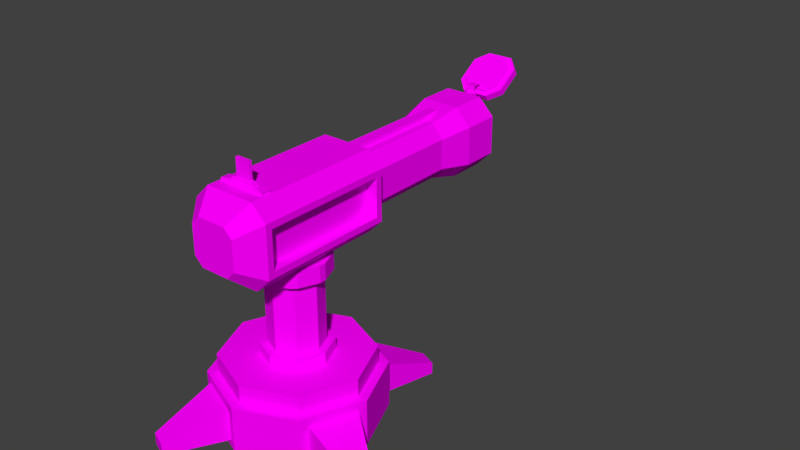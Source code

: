 # Source: turretgun.blend  (saved by Blender 2.79.0; exported with 4.5.12 LTS)
import bpy
from mathutils import Matrix  # noqa: F401  (used for matrix-valued properties, if any)

bpy.ops.wm.read_factory_settings(use_empty=True)
scene = bpy.context.scene
scene.name = 'Scene'

# ---- collections
col_collection_1 = bpy.data.collections.new('Collection 1'); scene.collection.children.link(col_collection_1)

# ---- images (referenced by path relative to the original .blend; pixels are not part of the script)
import os
ASSET_DIR = os.environ.get("B2B_ASSET_DIR", "")  # directory of the original .blend (textures are referenced by path, not embedded)
HERE = os.path.dirname(os.path.abspath(__file__))  # packed textures are extracted next to this script under _unpacked/

def load_image(name, relpath, width, height, colorspace="sRGB"):
    """Load a texture the original file referenced (path relative to the .blend, or extracted next to this script)."""
    p = next((c for c in (os.path.join(HERE, relpath), os.path.join(ASSET_DIR, relpath)) if relpath and os.path.exists(c)), "")
    if p:
        img = bpy.data.images.load(p, check_existing=True)
        img.name = name
    else:  # same state as the original file: an image datablock whose file is absent (Cycles renders it pink)
        img = bpy.data.images.new(name, width, height)
        img.source = "FILE"
        img.filepath = "//" + (relpath or name)
    img.colorspace_settings.name = colorspace
    return img
img_colortextureatlas_jpg = load_image('ColorTextureAtlas.jpg', 'ColorTextureAtlas/ColorTextureAtlas.jpg', 1024, 1024, 'sRGB')

# ---- materials (node trees are filled in below, after node groups)
mat_material_001 = bpy.data.materials.new('Material.001')
mat_material_001.alpha_threshold = 0.0
mat_material_001.roughness = 0.5

# ---- material node trees
mat_material_001.use_nodes = True; mat_material_001.node_tree.nodes.clear()
_N = mat_material_001.node_tree.nodes; _L = mat_material_001.node_tree.links
n0 = _N.new('ShaderNodeOutputMaterial'); n0.name = 'Material Output'; n0.location = (300, 300)
n1 = _N.new('ShaderNodeBsdfDiffuse'); n1.name = 'Diffuse BSDF'; n1.location = (10, 300)
n2 = _N.new('ShaderNodeTexImage'); n2.name = 'Image Texture'; n2.location = (-180, 300)
n2.width = 140
n2.image = img_colortextureatlas_jpg
_L.new(n1.outputs[0], n0.inputs[0])
_L.new(n2.outputs[0], n1.inputs[0])
n0.is_active_output = True

# ---- world
world_world = bpy.data.worlds.new('World'); scene.world = world_world
world_world.color = (0.05088, 0.05088, 0.05088)
world_world.use_sun_shadow = False
world_world.sun_shadow_jitter_overblur = 0.0
world_world.cycles.sampling_method = 'MANUAL'

# ---- meshes
me_cube_001 = bpy.data.meshes.new('Cube.001')
me_cube_001.from_pydata([(-0.9101, -1.0, -0.52), (-0.4301, -1.0, -1.0), (-0.4301, -1.0, 1.0), (-0.9101, -1.0, 0.52), (-0.3715, -0.7301, -0.8584), (-0.7685, -0.7301, -0.4614), (-0.7685, -0.7301, 0.4614), (-0.3715, -0.7301, 0.8584), (0.6099, -1.0, -1.0), (1.09, -1.0, -0.52), (1.09, -1.0, 0.52), (0.6099, -1.0, 1.0), (0.9484, -0.7301, -0.4614), (0.5513, -0.7301, -0.8584), (0.5513, -0.7301, 0.8584), (0.9484, -0.7301, 0.4614), (-0.9101, -0.7301, -0.52), (-0.4301, -0.7301, -1.0), (-0.4301, -0.7301, 1.0), (-0.9101, -0.7301, 0.52), (0.6099, -0.7301, -1.0), (1.09, -0.7301, -0.52), (1.09, -0.7301, 0.52), (0.6099, -0.7301, 1.0), (-0.7685, 5.165, -0.4614), (-0.3715, 5.165, -0.8584), (-0.3715, 5.165, 0.8584), (-0.7685, 5.165, 0.4614), (0.5513, 5.165, -0.8584), (0.9484, 5.165, -0.4614), (0.9484, 5.165, 0.4614), (0.5513, 5.165, 0.8584), (-0.7685, 5.342, -0.4614), (-0.3715, 5.342, -0.8584), (-0.3715, 5.342, 0.8584), (-0.7685, 5.342, 0.4614), (0.5513, 5.342, -0.8584), (0.9484, 5.342, -0.4614), (0.9484, 5.342, 0.4614), (0.5513, 5.342, 0.8584), (-0.888, 5.153, -0.5256), (-0.4357, 5.153, -0.9779), (-0.4357, 5.153, 0.9779), (-0.888, 5.153, 0.5256), (0.6155, 5.153, -0.9779), (1.068, 5.153, -0.5256), (1.068, 5.153, 0.5256), (0.6155, 5.153, 0.9779), (-0.888, 5.355, -0.5256), (-0.4357, 5.355, -0.9779), (-0.4357, 5.355, 0.9779), (-0.888, 5.355, 0.5256), (0.6155, 5.355, -0.9779), (1.068, 5.355, -0.5256), (1.068, 5.355, 0.5256), (0.6155, 5.355, 0.9779), (-0.5891, 7.277, -0.3871), (-0.2972, 7.277, -0.679), (-0.2972, 7.277, 0.679), (-0.5891, 7.277, 0.3871), (0.477, 7.277, -0.679), (0.769, 7.277, -0.3871), (0.769, 7.277, 0.3871), (0.477, 7.277, 0.679), (-0.7685, 7.277, -0.4614), (-0.3715, 7.277, -0.8584), (-0.3715, 7.277, 0.8584), (-0.7685, 7.277, 0.4614), (0.5513, 7.277, -0.8584), (0.9484, 7.277, -0.4614), (0.9484, 7.277, 0.4614), (0.5513, 7.277, 0.8584), (-0.5891, 7.043, -0.3871), (-0.2972, 7.043, -0.679), (-0.2972, 7.043, 0.679), (-0.5891, 7.043, 0.3871), (0.477, 7.043, -0.679), (0.769, 7.043, -0.3871), (0.769, 7.043, 0.3871), (0.477, 7.043, 0.679), (0.2633, -1.0, 1.0), (-0.08342, -1.0, 1.0), (0.2437, -0.7301, 1.0), (-0.06387, -0.7301, 1.0), (0.2437, -0.7301, 0.8584), (-0.06387, -0.7301, 0.8584), (0.2437, 5.165, 0.8584), (-0.06387, 5.165, 0.8584), (0.2437, 5.342, 0.8584), (-0.06387, 5.342, 0.8584), (0.2437, 5.165, 1.0), (-0.06387, 5.165, 1.0), (0.2437, 5.342, 1.0), (-0.06387, 5.342, 1.0), (0.2437, 7.277, 0.8584), (-0.06387, 7.277, 0.8584), (0.2189, 7.277, 0.679), (-0.0391, 7.277, 0.679), (0.2189, 7.043, 0.679), (-0.0391, 7.043, 0.679), (0.2437, 7.429, 0.8584), (-0.06387, 7.429, 0.8584), (0.2141, 7.399, 1.0), (-0.03422, 7.399, 1.0), (0.2141, 7.307, 1.0), (-0.03422, 7.307, 1.0), (0.405, 7.802, 0.983), (0.5043, 7.814, 0.7276), (0.6732, 8.127, 1.127), (0.8656, 8.253, 0.9216), (0.6647, 9.054, 1.537), (0.8562, 9.286, 1.379), (0.4042, 9.388, 1.684), (0.5043, 9.737, 1.578), (-0.2251, 9.378, 1.68), (-0.3245, 9.725, 1.572), (-0.4933, 9.053, 1.536), (-0.6858, 9.286, 1.379), (-0.4849, 8.126, 1.126), (-0.6763, 8.253, 0.9216), (-0.2244, 7.793, 0.9789), (-0.3245, 7.802, 0.7223), (0.5043, 7.635, 0.9092), (0.8656, 8.073, 1.103), (0.8562, 9.107, 1.56), (0.5043, 9.557, 1.759), (-0.3245, 9.545, 1.754), (-0.6858, 9.107, 1.56), (-0.6763, 8.073, 1.103), (-0.3245, 7.623, 0.9039), (0.405, 7.739, 1.046), (0.6732, 8.065, 1.19), (0.6647, 8.992, 1.6), (0.4042, 9.325, 1.747), (-0.2251, 9.316, 1.743), (-0.4933, 8.991, 1.599), (-0.4849, 8.064, 1.19), (-0.2244, 7.73, 1.042), (0.2437, 7.277, 1.0), (0.2437, 7.429, 1.0), (-0.06387, 7.277, 1.0), (-0.06387, 7.429, 1.0), (0.2141, 7.307, 1.197), (0.2141, 7.399, 1.197), (-0.03422, 7.307, 1.197), (-0.03422, 7.399, 1.197), (0.2141, 7.307, 1.228), (0.2141, 7.399, 1.228), (-0.03422, 7.307, 1.228), (-0.03422, 7.399, 1.228), (0.2141, 7.669, 1.197), (-0.03422, 7.669, 1.197), (0.2141, 7.669, 1.228), (-0.03422, 7.669, 1.228), (0.2141, 7.875, 1.066), (-0.03422, 7.875, 1.066), (0.2141, 7.875, 1.097), (-0.03422, 7.875, 1.097)], [], [(8, 9, 10, 11, 80, 81, 2, 3, 0, 1), (21, 22, 10, 9), (83, 18, 2, 81), (0, 3, 19, 16), (12, 13, 28, 29), (17, 1, 0, 16), (2, 18, 19, 3), (8, 20, 21, 9), (23, 11, 10, 22), (17, 20, 8, 1), (5, 4, 17, 16), (7, 6, 19, 18), (13, 12, 21, 20), (15, 14, 23, 22), (4, 13, 20, 17), (6, 5, 16, 19), (85, 7, 18, 83), (12, 15, 22, 21), (27, 26, 42, 43), (4, 5, 24, 25), (15, 12, 29, 30), (5, 6, 27, 24), (14, 15, 30, 31), (6, 7, 26, 27), (84, 14, 31, 86), (13, 4, 25, 28), (39, 38, 70, 71), (37, 38, 54, 53), (25, 24, 40, 41), (89, 34, 50, 93), (30, 29, 45, 46), (35, 32, 48, 51), (86, 31, 47, 90), (33, 36, 52, 49), (90, 47, 55, 92), (44, 41, 49, 52), (45, 44, 52, 53), (41, 40, 48, 49), (46, 45, 53, 54), (40, 43, 51, 48), (47, 46, 54, 55), (43, 42, 50, 51), (32, 33, 49, 48), (29, 28, 44, 45), (34, 35, 51, 50), (31, 30, 46, 47), (36, 37, 53, 52), (28, 25, 41, 44), (38, 39, 55, 54), (24, 27, 43, 40), (56, 59, 75, 72), (35, 34, 66, 67), (88, 39, 71, 94), (36, 33, 65, 68), (37, 36, 68, 69), (33, 32, 64, 65), (38, 37, 69, 70), (32, 35, 67, 64), (56, 57, 65, 64), (58, 59, 67, 66), (60, 61, 69, 68), (62, 63, 71, 70), (57, 60, 68, 65), (59, 56, 64, 67), (97, 58, 66, 95), (61, 62, 70, 69), (73, 72, 75, 74, 99, 98, 79, 78, 77, 76), (63, 62, 78, 79), (59, 58, 74, 75), (96, 63, 79, 98), (60, 57, 73, 76), (61, 60, 76, 77), (57, 56, 72, 73), (62, 61, 77, 78), (58, 97, 99, 74), (97, 96, 98, 99), (63, 96, 94, 71), (96, 97, 95, 94), (34, 89, 95, 66), (103, 105, 144, 145), (42, 91, 93, 50), (91, 90, 92, 93), (26, 87, 91, 42), (87, 86, 90, 91), (39, 88, 92, 55), (88, 89, 93, 92), (7, 85, 87, 26), (87, 85, 83, 91), (14, 84, 82, 23), (84, 85, 83, 82), (23, 82, 80, 11), (82, 83, 81, 80), (93, 92, 138, 140), (83, 82, 90, 91), (95, 89, 93, 140), (84, 86, 90, 82), (95, 140, 141, 101), (94, 95, 101, 100), (100, 101, 141, 139), (88, 94, 138, 92), (138, 94, 100, 139), (122, 107, 109, 123), (123, 109, 111, 124), (124, 111, 113, 125), (125, 113, 115, 126), (126, 115, 117, 127), (127, 117, 119, 128), (109, 107, 121, 119, 117, 115, 113, 111), (128, 119, 121, 129), (129, 121, 107, 122), (116, 118, 136, 135), (108, 106, 122, 123), (110, 108, 123, 124), (112, 110, 124, 125), (114, 112, 125, 126), (116, 114, 126, 127), (118, 116, 127, 128), (120, 118, 128, 129), (106, 120, 129, 122), (130, 131, 132, 133, 134, 135, 136, 137), (112, 114, 134, 133), (108, 110, 132, 131), (118, 120, 137, 136), (114, 116, 135, 134), (110, 112, 133, 132), (106, 108, 131, 130), (120, 106, 130, 137), (102, 104, 138, 139), (104, 105, 140, 138), (105, 103, 141, 140), (103, 102, 139, 141), (143, 145, 151, 150), (104, 102, 143, 142), (102, 103, 145, 143), (105, 104, 142, 144), (148, 146, 147, 149), (144, 142, 146, 148), (145, 144, 148, 149), (142, 143, 147, 146), (151, 153, 157, 155), (145, 149, 153, 151), (147, 143, 150, 152), (149, 147, 152, 153), (154, 155, 157, 156), (150, 151, 155, 154), (152, 150, 154, 156), (153, 152, 156, 157)])
_uv = me_cube_001.uv_layers.new(name='UVMap')
_uv.uv.foreach_set('vector', [0.1868, 0.1707, 0.1784, 0.1876, 0.1603, 0.1876, 0.1519, 0.1707, 0.1519, 0.1585, 0.1519, 0.1463, 0.1519, 0.1341, 0.1603, 0.1172, 0.1784, 0.1172, 0.1868, 0.1341, 0.4264, 0.6706, 0.4264, 0.7072, 0.4217, 0.7072, 0.4217, 0.6706, 0.3017, 0.6205, 0.2953, 0.6205, 0.2953, 0.6111, 0.3014, 0.6111, 0.4181, 0.8384, 0.4181, 0.875, 0.4134, 0.875, 0.4134, 0.8384, 0.1058, 0.04741, 0.1128, 0.04684, 0.1128, 0.2541, 0.1058, 0.2547, 0.4134, 0.8215, 0.4181, 0.8215, 0.4181, 0.8384, 0.4134, 0.8384, 0.4181, 0.8919, 0.4134, 0.8919, 0.4134, 0.875, 0.4181, 0.875, 0.4175, 0.6477, 0.4222, 0.6478, 0.4225, 0.6647, 0.4178, 0.6646, 0.4264, 0.7242, 0.4217, 0.7241, 0.4217, 0.7072, 0.4264, 0.7072, 0.4225, 0.6112, 0.4222, 0.6478, 0.4175, 0.6477, 0.4178, 0.6111, 0.369, 0.6161, 0.3621, 0.6301, 0.3596, 0.628, 0.368, 0.6111, 0.392, 0.6301, 0.3851, 0.6161, 0.3861, 0.6111, 0.3945, 0.628, 0.3621, 0.6625, 0.369, 0.6765, 0.368, 0.6815, 0.3596, 0.6646, 0.3851, 0.6765, 0.392, 0.6625, 0.3945, 0.6646, 0.3861, 0.6815, 0.3621, 0.6301, 0.3621, 0.6625, 0.3596, 0.6646, 0.3596, 0.628, 0.3851, 0.6161, 0.369, 0.6161, 0.368, 0.6111, 0.3861, 0.6111, 0.392, 0.6409, 0.392, 0.6301, 0.3945, 0.628, 0.3945, 0.6409, 0.369, 0.6765, 0.3851, 0.6765, 0.3861, 0.6815, 0.368, 0.6815, 0.4072, 0.746, 0.4002, 0.7321, 0.4014, 0.7279, 0.4092, 0.7438, 0.08748, 0.2543, 0.08055, 0.2543, 0.08055, 0.04684, 0.08748, 0.04685, 0.145, 0.2543, 0.1289, 0.2543, 0.1289, 0.04685, 0.145, 0.04685, 0.08055, 0.2543, 0.06445, 0.2543, 0.06445, 0.04684, 0.08055, 0.04684, 0.1519, 0.2543, 0.145, 0.2543, 0.145, 0.04685, 0.1519, 0.04684, 0.06445, 0.2543, 0.05752, 0.2543, 0.05752, 0.04685, 0.06445, 0.04684, 0.2213, 0.1876, 0.2267, 0.1876, 0.2267, 0.3933, 0.2213, 0.3933, 0.1128, 0.04684, 0.1289, 0.04684, 0.1289, 0.2541, 0.1128, 0.2541, 0.1868, 0.1155, 0.1937, 0.1154, 0.1937, 0.1835, 0.1868, 0.1835, 0.3311, 0.8124, 0.3311, 0.8448, 0.3291, 0.8471, 0.3291, 0.8101, 0.4002, 0.7925, 0.4072, 0.7785, 0.4092, 0.7808, 0.4014, 0.7967, 0.3488, 0.8588, 0.3542, 0.8588, 0.3553, 0.863, 0.3488, 0.8638, 0.3772, 0.746, 0.3772, 0.7785, 0.3751, 0.7808, 0.3751, 0.7438, 0.3611, 0.8448, 0.3611, 0.8124, 0.3632, 0.8101, 0.3632, 0.8471, 0.3895, 0.7321, 0.3841, 0.7321, 0.383, 0.7279, 0.3895, 0.7271, 0.3542, 0.7984, 0.3381, 0.7984, 0.3369, 0.7942, 0.3553, 0.7942, 0.3226, 0.8014, 0.3291, 0.8008, 0.3291, 0.8079, 0.3226, 0.8075, 0.438, 0.6233, 0.4382, 0.5863, 0.4417, 0.5864, 0.4415, 0.6234, 0.4382, 0.6392, 0.438, 0.6233, 0.4415, 0.6234, 0.4417, 0.6393, 0.4419, 0.7147, 0.4419, 0.6987, 0.4455, 0.6987, 0.4455, 0.7147, 0.3662, 0.8983, 0.3662, 0.8613, 0.3698, 0.8613, 0.3697, 0.8983, 0.4419, 0.6987, 0.4419, 0.6617, 0.4455, 0.6617, 0.4455, 0.6987, 0.3662, 0.9142, 0.3662, 0.8983, 0.3697, 0.8983, 0.3698, 0.9142, 0.4419, 0.6617, 0.4419, 0.6458, 0.4455, 0.6458, 0.4455, 0.6617, 0.3611, 0.8124, 0.3542, 0.7984, 0.3553, 0.7942, 0.3632, 0.8101, 0.3772, 0.7785, 0.3841, 0.7925, 0.383, 0.7967, 0.3751, 0.7808, 0.3542, 0.8588, 0.3611, 0.8448, 0.3632, 0.8471, 0.3553, 0.863, 0.3841, 0.7321, 0.3772, 0.746, 0.3751, 0.7438, 0.383, 0.7279, 0.3381, 0.7984, 0.3311, 0.8124, 0.3291, 0.8101, 0.3369, 0.7942, 0.3841, 0.7925, 0.4002, 0.7925, 0.4014, 0.7967, 0.383, 0.7967, 0.3311, 0.8448, 0.3381, 0.8588, 0.3369, 0.863, 0.3291, 0.8471, 0.4072, 0.7785, 0.4072, 0.746, 0.4092, 0.7438, 0.4092, 0.7808, 0.08196, 0.3497, 0.08196, 0.3224, 0.08604, 0.3224, 0.08604, 0.3497, 0.08056, 0.2543, 0.08748, 0.2543, 0.08748, 0.3224, 0.08056, 0.3224, 0.1519, 0.3218, 0.1465, 0.3218, 0.1465, 0.2543, 0.1519, 0.2543, 0.2029, 0.1154, 0.1868, 0.1154, 0.1868, 0.04741, 0.2029, 0.04741, 0.2098, 0.1149, 0.2029, 0.1154, 0.2029, 0.04741, 0.2098, 0.04684, 0.05752, 0.2543, 0.06446, 0.2543, 0.06446, 0.3224, 0.05752, 0.3224, 0.1937, 0.1154, 0.2098, 0.1154, 0.2098, 0.1835, 0.1937, 0.1835, 0.06446, 0.2543, 0.08056, 0.2543, 0.08056, 0.3224, 0.06446, 0.3224, 0.2077, 0.2417, 0.2128, 0.2314, 0.216, 0.2341, 0.209, 0.248, 0.1891, 0.2314, 0.1942, 0.2417, 0.1929, 0.248, 0.186, 0.2341, 0.2128, 0.2042, 0.2077, 0.1939, 0.209, 0.1876, 0.216, 0.2016, 0.1942, 0.1939, 0.1891, 0.2042, 0.186, 0.2016, 0.1929, 0.1876, 0.2128, 0.2314, 0.2128, 0.2042, 0.216, 0.2016, 0.216, 0.2341, 0.1942, 0.2417, 0.2077, 0.2417, 0.209, 0.248, 0.1929, 0.248, 0.1891, 0.2224, 0.1891, 0.2314, 0.186, 0.2341, 0.186, 0.2232, 0.2077, 0.1939, 0.1942, 0.1939, 0.1929, 0.1876, 0.209, 0.1876, 0.3652, 0.2998, 0.3601, 0.3101, 0.3465, 0.3101, 0.3415, 0.2998, 0.3415, 0.2908, 0.3415, 0.2817, 0.3415, 0.2726, 0.3465, 0.2623, 0.3601, 0.2623, 0.3652, 0.2726, 0.1465, 0.3696, 0.1465, 0.3593, 0.1506, 0.3593, 0.1506, 0.3696, 0.07788, 0.3599, 0.07773, 0.3497, 0.08181, 0.3498, 0.08196, 0.36, 0.07783, 0.3315, 0.07788, 0.3224, 0.08196, 0.3225, 0.08191, 0.3316, 0.1295, 0.3516, 0.1295, 0.3243, 0.1336, 0.3243, 0.1336, 0.3516, 0.1465, 0.3321, 0.1465, 0.3218, 0.1506, 0.3218, 0.1506, 0.3321, 0.08196, 0.36, 0.08196, 0.3497, 0.08604, 0.3497, 0.08604, 0.36, 0.1465, 0.3593, 0.1465, 0.3321, 0.1506, 0.3321, 0.1506, 0.3593, 0.07773, 0.3497, 0.07778, 0.3406, 0.08186, 0.3407, 0.08181, 0.3498, 0.07778, 0.3406, 0.07783, 0.3315, 0.08191, 0.3316, 0.08186, 0.3407, 0.1891, 0.2042, 0.1891, 0.2133, 0.186, 0.2124, 0.186, 0.2016, 0.1891, 0.2133, 0.1891, 0.2224, 0.186, 0.2232, 0.186, 0.2124, 0.1465, 0.3218, 0.1412, 0.3218, 0.1412, 0.2543, 0.1465, 0.2543, 0.8453, 0.7398, 0.8453, 0.7431, 0.8418, 0.7431, 0.8418, 0.7398, 0.3107, 0.8008, 0.3172, 0.8014, 0.3172, 0.8075, 0.3107, 0.8079, 0.3172, 0.8014, 0.3226, 0.8014, 0.3226, 0.8075, 0.3172, 0.8075, 0.4002, 0.7321, 0.3949, 0.7321, 0.3949, 0.7271, 0.4014, 0.7279, 0.1716, 0.1926, 0.1663, 0.1926, 0.1663, 0.1876, 0.1716, 0.1876, 0.3381, 0.8588, 0.3434, 0.8588, 0.3434, 0.8638, 0.3369, 0.863, 0.1202, 0.3193, 0.1256, 0.3193, 0.1256, 0.3243, 0.1202, 0.3243, 0.2213, 0.3933, 0.216, 0.3933, 0.216, 0.1876, 0.2213, 0.1876, 0.4493, 0.6837, 0.4493, 0.8912, 0.4468, 0.8912, 0.4468, 0.6837, 0.392, 0.6625, 0.392, 0.6517, 0.3945, 0.6517, 0.3945, 0.6646, 0.1843, 0.08745, 0.1843, 0.07662, 0.1868, 0.07662, 0.1868, 0.08745, 0.3135, 0.6205, 0.3071, 0.6205, 0.3074, 0.6111, 0.3135, 0.6111, 0.3071, 0.6205, 0.3017, 0.6205, 0.3014, 0.6111, 0.3074, 0.6111, 0.3141, 0.7641, 0.3195, 0.7641, 0.3195, 0.8316, 0.3141, 0.8316, 0.3141, 0.5523, 0.3195, 0.5523, 0.3195, 0.758, 0.3141, 0.758, 0.4448, 0.6705, 0.4448, 0.6024, 0.4473, 0.6024, 0.4473, 0.6705, 0.4518, 0.6837, 0.4518, 0.8912, 0.4493, 0.8912, 0.4493, 0.6837, 0.2247, 0.1745, 0.2272, 0.1745, 0.2272, 0.1798, 0.2247, 0.1798, 0.1954, 0.337, 0.1954, 0.3262, 0.1981, 0.3262, 0.1981, 0.337, 0.1981, 0.337, 0.1981, 0.3262, 0.2005, 0.3262, 0.2005, 0.337, 0.4424, 0.6759, 0.4424, 0.6078, 0.4448, 0.6078, 0.4448, 0.6759, 0.2247, 0.1117, 0.2222, 0.1117, 0.2222, 0.1064, 0.2247, 0.1064, 0.214, 0.1835, 0.2098, 0.1803, 0.2098, 0.1635, 0.214, 0.1667, 0.214, 0.1667, 0.2098, 0.1635, 0.2098, 0.1237, 0.214, 0.1269, 0.214, 0.1269, 0.2098, 0.1237, 0.2098, 0.1064, 0.214, 0.1096, 0.1336, 0.3243, 0.1367, 0.3244, 0.1367, 0.3535, 0.1336, 0.3535, 0.2104, 0.2604, 0.2146, 0.2572, 0.2146, 0.2741, 0.2104, 0.2773, 0.2104, 0.2773, 0.2146, 0.2741, 0.2146, 0.3138, 0.2104, 0.317, 0.1788, 0.273, 0.1852, 0.2574, 0.1996, 0.2572, 0.2057, 0.2735, 0.2057, 0.3105, 0.1993, 0.326, 0.1849, 0.3262, 0.1788, 0.31, 0.2104, 0.317, 0.2146, 0.3138, 0.2146, 0.3312, 0.2104, 0.3344, 0.1399, 0.3535, 0.1367, 0.3535, 0.1367, 0.3244, 0.1399, 0.3243, 0.143, 0.3343, 0.143, 0.37, 0.1415, 0.3711, 0.1415, 0.3354, 0.1552, 0.3101, 0.16, 0.322, 0.1583, 0.3282, 0.1519, 0.3121, 0.1552, 0.2759, 0.1552, 0.3101, 0.1519, 0.3121, 0.1519, 0.274, 0.1597, 0.2635, 0.1552, 0.2759, 0.1519, 0.274, 0.158, 0.2572, 0.1707, 0.2636, 0.1597, 0.2635, 0.158, 0.2572, 0.1724, 0.2574, 0.1754, 0.2755, 0.1707, 0.2636, 0.1724, 0.2574, 0.1788, 0.2735, 0.1754, 0.3098, 0.1754, 0.2755, 0.1788, 0.2735, 0.1788, 0.3117, 0.171, 0.3222, 0.1754, 0.3098, 0.1788, 0.3117, 0.1727, 0.3284, 0.16, 0.322, 0.171, 0.3222, 0.1727, 0.3284, 0.1583, 0.3282, 0.073, 0.3226, 0.07773, 0.3345, 0.07773, 0.3688, 0.07324, 0.3812, 0.06226, 0.381, 0.05752, 0.3691, 0.05752, 0.3348, 0.06202, 0.3224, 0.1412, 0.2543, 0.1412, 0.2765, 0.1401, 0.2765, 0.1401, 0.2543, 0.1401, 0.3703, 0.1401, 0.3347, 0.1415, 0.3358, 0.1415, 0.3714, 0.143, 0.37, 0.143, 0.3828, 0.1416, 0.3839, 0.1415, 0.3711, 0.143, 0.3218, 0.143, 0.3343, 0.1415, 0.3354, 0.1416, 0.3229, 0.1401, 0.3347, 0.1401, 0.3218, 0.1415, 0.3229, 0.1415, 0.3358, 0.1401, 0.3828, 0.1401, 0.3703, 0.1415, 0.3714, 0.1415, 0.3839, 0.1401, 0.2987, 0.1401, 0.2765, 0.1412, 0.2765, 0.1412, 0.2986, 0.09882, 0.3398, 0.09882, 0.3366, 0.09934, 0.3356, 0.09934, 0.3409, 0.09882, 0.3366, 0.09449, 0.3366, 0.09397, 0.3356, 0.09934, 0.3356, 0.09449, 0.3366, 0.09449, 0.3398, 0.09397, 0.3409, 0.09397, 0.3356, 0.09449, 0.3398, 0.09882, 0.3398, 0.09934, 0.3409, 0.09397, 0.3409, 0.8496, 0.7396, 0.8453, 0.7396, 0.8453, 0.7301, 0.8496, 0.7301, 0.8413, 0.7231, 0.8413, 0.7263, 0.8379, 0.7263, 0.8379, 0.7231, 0.8476, 0.6449, 0.8476, 0.6536, 0.8442, 0.6536, 0.8442, 0.6449, 0.8752, 0.7255, 0.8752, 0.7342, 0.8717, 0.7342, 0.8717, 0.7255, 0.8373, 0.7423, 0.833, 0.7423, 0.833, 0.739, 0.8373, 0.739, 0.8407, 0.6449, 0.8407, 0.6536, 0.8402, 0.6536, 0.8402, 0.6449, 0.8418, 0.7398, 0.8418, 0.7431, 0.8413, 0.7431, 0.8413, 0.7398, 0.8379, 0.7231, 0.8379, 0.7263, 0.8373, 0.7263, 0.8373, 0.7231, 0.8418, 0.7303, 0.8413, 0.7303, 0.8436, 0.7231, 0.8441, 0.7231, 0.8418, 0.7398, 0.8413, 0.7398, 0.8413, 0.7303, 0.8418, 0.7303, 0.8373, 0.7263, 0.8379, 0.7263, 0.8379, 0.7358, 0.8373, 0.7358, 0.8373, 0.739, 0.833, 0.739, 0.833, 0.7296, 0.8373, 0.7296, 0.1406, 0.2987, 0.1406, 0.3074, 0.1401, 0.3074, 0.1401, 0.2987, 0.8496, 0.7301, 0.8453, 0.7301, 0.8453, 0.7231, 0.8496, 0.7231, 0.8373, 0.7358, 0.8379, 0.7358, 0.8401, 0.7431, 0.8396, 0.7431, 0.8373, 0.7296, 0.833, 0.7296, 0.833, 0.7231, 0.8373, 0.7231])
me_cube_001.materials.append(mat_material_001)
me_cube_001.use_remesh_preserve_volume = False
me_cube_001.use_remesh_preserve_attributes = False
me_cube_001.use_mirror_vertex_groups = False
me_cube_001.update()
me_cube_000 = bpy.data.meshes.new('Cube.000')
me_cube_000.from_pydata([(-0.9101, -1.0, -0.52), (-0.4301, -1.0, -1.0), (-0.4301, -1.0, 1.0), (-0.9101, -1.0, 0.52), (-0.3715, -0.7301, -0.8584), (-0.7685, -0.7301, -0.4614), (-0.7685, -0.7301, 0.4614), (-0.3715, -0.7301, 0.8584), (0.6099, -1.0, -1.0), (1.09, -1.0, -0.52), (1.09, -1.0, 0.52), (0.6099, -1.0, 1.0), (0.9484, -0.7301, -0.4614), (0.5513, -0.7301, -0.8584), (0.5513, -0.7301, 0.8584), (0.9484, -0.7301, 0.4614), (-0.9101, -0.7301, -0.52), (-0.4301, -0.7301, -1.0), (-0.4301, -0.7301, 1.0), (-0.9101, -0.7301, 0.52), (0.6099, -0.7301, -1.0), (1.09, -0.7301, -0.52), (1.09, -0.7301, 0.52), (0.6099, -0.7301, 1.0), (-0.7685, 1.914, -0.4614), (-0.3715, 1.914, -0.8584), (-0.3715, 1.914, 0.8584), (-0.7685, 1.914, 0.4614), (0.5513, 1.914, -0.8584), (0.9484, 1.914, -0.4614), (0.9484, 1.914, 0.4614), (0.5513, 1.914, 0.8584), (-0.7685, 2.092, -0.4614), (-0.3715, 2.092, -0.8584), (-0.3715, 2.092, 0.8584), (-0.7685, 2.092, 0.4614), (0.5513, 2.092, -0.8584), (0.9484, 2.092, -0.4614), (0.9484, 2.092, 0.4614), (0.5513, 2.092, 0.8584), (-0.888, 1.902, -0.5256), (-0.4357, 1.902, -0.9779), (-0.4357, 1.902, 0.9779), (-0.888, 1.902, 0.5256), (0.6155, 1.902, -0.9779), (1.068, 1.902, -0.5256), (1.068, 1.902, 0.5256), (0.6155, 1.902, 0.9779), (-0.888, 2.104, -0.5256), (-0.4357, 2.104, -0.9779), (-0.4357, 2.104, 0.9779), (-0.888, 2.104, 0.5256), (0.6155, 2.104, -0.9779), (1.068, 2.104, -0.5256), (1.068, 2.104, 0.5256), (0.6155, 2.104, 0.9779), (-1.18, 3.811, -0.6825), (-0.5926, 3.811, -1.27), (-0.5926, 3.811, 1.27), (-1.18, 3.811, 0.6825), (0.7724, 3.811, -1.27), (1.36, 3.811, -0.6825), (1.36, 3.811, 0.6825), (0.7724, 3.811, 1.27), (-1.18, 5.139, -0.6825), (-0.5926, 5.139, -1.27), (-0.5926, 5.139, 1.27), (-1.18, 5.139, 0.6825), (0.7724, 5.139, -1.27), (1.36, 5.139, -0.6825), (1.36, 5.139, 0.6825), (0.7724, 5.139, 1.27), (-0.5891, 4.924, -0.3871), (-0.2972, 4.924, -0.679), (-0.2972, 4.924, 0.679), (-0.5891, 4.924, 0.3871), (0.477, 4.924, -0.679), (0.769, 4.924, -0.3871), (0.769, 4.924, 0.3871), (0.477, 4.924, 0.679), (-0.5891, 4.289, -0.3871), (-0.2972, 4.289, -0.679), (-0.2972, 4.289, 0.679), (-0.5891, 4.289, 0.3871), (0.477, 4.289, -0.679), (0.769, 4.289, -0.3871), (0.769, 4.289, 0.3871), (0.477, 4.289, 0.679)], [], [(8, 9, 10, 11, 2, 3, 0, 1), (21, 22, 10, 9), (23, 18, 2, 11), (0, 3, 19, 16), (12, 13, 28, 29), (17, 1, 0, 16), (2, 18, 19, 3), (8, 20, 21, 9), (23, 11, 10, 22), (17, 20, 8, 1), (5, 4, 17, 16), (7, 6, 19, 18), (13, 12, 21, 20), (15, 14, 23, 22), (4, 13, 20, 17), (6, 5, 16, 19), (14, 7, 18, 23), (12, 15, 22, 21), (27, 26, 42, 43), (4, 5, 24, 25), (15, 12, 29, 30), (5, 6, 27, 24), (14, 15, 30, 31), (6, 7, 26, 27), (7, 14, 31, 26), (13, 4, 25, 28), (39, 38, 62, 63), (37, 38, 54, 53), (25, 24, 40, 41), (39, 34, 50, 55), (30, 29, 45, 46), (35, 32, 48, 51), (26, 31, 47, 42), (33, 36, 52, 49), (42, 47, 55, 50), (44, 41, 49, 52), (45, 44, 52, 53), (41, 40, 48, 49), (46, 45, 53, 54), (40, 43, 51, 48), (47, 46, 54, 55), (43, 42, 50, 51), (32, 33, 49, 48), (29, 28, 44, 45), (34, 35, 51, 50), (31, 30, 46, 47), (36, 37, 53, 52), (28, 25, 41, 44), (38, 39, 55, 54), (24, 27, 43, 40), (35, 34, 58, 59), (34, 39, 63, 58), (36, 33, 57, 60), (37, 36, 60, 61), (33, 32, 56, 57), (38, 37, 61, 62), (32, 35, 59, 56), (60, 57, 65, 68), (58, 63, 71, 66), (59, 58, 66, 67), (63, 62, 70, 71), (56, 59, 67, 64), (62, 61, 69, 70), (57, 56, 64, 65), (61, 60, 68, 69), (72, 75, 83, 80), (72, 73, 65, 64), (74, 75, 67, 66), (76, 77, 69, 68), (78, 79, 71, 70), (73, 76, 68, 65), (75, 72, 64, 67), (79, 74, 66, 71), (77, 78, 70, 69), (81, 80, 83, 82, 87, 86, 85, 84), (79, 78, 86, 87), (75, 74, 82, 83), (74, 79, 87, 82), (76, 73, 81, 84), (77, 76, 84, 85), (73, 72, 80, 81), (78, 77, 85, 86)])
_uv = me_cube_000.uv_layers.new(name='UVMap')
_uv.uv.foreach_set('vector', [0.1399, 0.3483, 0.1319, 0.3649, 0.1145, 0.3649, 0.1065, 0.3483, 0.1065, 0.3125, 0.1145, 0.2959, 0.1319, 0.2959, 0.1399, 0.3125, 0.3762, 0.7586, 0.3762, 0.7945, 0.3717, 0.7945, 0.3717, 0.7586, 0.3764, 0.7946, 0.3762, 0.7587, 0.3807, 0.7586, 0.3809, 0.7945, 0.3335, 0.7539, 0.334, 0.7793, 0.3295, 0.7793, 0.329, 0.7539, 0.1555, 0.2854, 0.1489, 0.2859, 0.1489, 0.1948, 0.1555, 0.1942, 0.329, 0.7305, 0.3335, 0.7305, 0.3335, 0.7539, 0.329, 0.7539, 0.3807, 0.7586, 0.3762, 0.7587, 0.3764, 0.7422, 0.3809, 0.742, 0.3714, 0.742, 0.3759, 0.742, 0.3762, 0.7586, 0.3717, 0.7586, 0.3759, 0.811, 0.3714, 0.811, 0.3717, 0.7945, 0.3762, 0.7945, 0.329, 0.7305, 0.3295, 0.7052, 0.334, 0.7052, 0.3335, 0.7305, 0.3593, 0.7593, 0.3659, 0.7456, 0.3683, 0.7476, 0.3603, 0.7642, 0.3373, 0.7456, 0.3439, 0.7593, 0.3429, 0.7642, 0.3349, 0.7476, 0.3659, 0.7138, 0.3593, 0.7001, 0.3603, 0.6952, 0.3683, 0.7118, 0.3439, 0.7001, 0.3373, 0.7138, 0.3349, 0.7118, 0.3429, 0.6952, 0.3659, 0.7456, 0.3659, 0.7138, 0.3683, 0.7118, 0.3683, 0.7476, 0.3439, 0.7593, 0.3593, 0.7593, 0.3603, 0.7642, 0.3429, 0.7642, 0.3373, 0.7138, 0.3373, 0.7456, 0.3349, 0.7476, 0.3349, 0.7118, 0.3593, 0.7001, 0.3439, 0.7001, 0.3429, 0.6952, 0.3603, 0.6952, 0.366, 0.7316, 0.3594, 0.7453, 0.3574, 0.7431, 0.3649, 0.7275, 0.1691, 0.1933, 0.1598, 0.1933, 0.1598, 0.1021, 0.1691, 0.1021, 0.1709, 0.2854, 0.1555, 0.2854, 0.1555, 0.1942, 0.1709, 0.1942, 0.1598, 0.1933, 0.1489, 0.1942, 0.1489, 0.1031, 0.1598, 0.1021, 0.1775, 0.2859, 0.1709, 0.2854, 0.1709, 0.1942, 0.1775, 0.1948, 0.2021, 0.1938, 0.1954, 0.1933, 0.1954, 0.1021, 0.2021, 0.1027, 0.1954, 0.1933, 0.18, 0.1933, 0.18, 0.1021, 0.1954, 0.1021, 0.18, 0.1942, 0.1691, 0.1933, 0.1691, 0.1021, 0.18, 0.1031, 0.142, 0.2083, 0.1354, 0.2078, 0.1391, 0.1479, 0.1489, 0.1487, 0.3569, 0.6552, 0.3569, 0.687, 0.3549, 0.6893, 0.3549, 0.653, 0.388, 0.7453, 0.3814, 0.7316, 0.3825, 0.7275, 0.39, 0.7431, 0.3635, 0.7007, 0.3789, 0.7007, 0.38, 0.7049, 0.3625, 0.7049, 0.366, 0.7909, 0.3814, 0.7909, 0.3825, 0.795, 0.3649, 0.795, 0.3856, 0.687, 0.3856, 0.6552, 0.3876, 0.653, 0.3876, 0.6893, 0.3594, 0.7453, 0.3594, 0.7772, 0.3574, 0.7794, 0.3574, 0.7431, 0.3789, 0.6415, 0.3635, 0.6415, 0.3625, 0.6374, 0.38, 0.6374, 0.4159, 0.7329, 0.4161, 0.7691, 0.4127, 0.7692, 0.4125, 0.7329, 0.3658, 0.6804, 0.3653, 0.706, 0.3619, 0.706, 0.3624, 0.6804, 0.4122, 0.7691, 0.4125, 0.7847, 0.4091, 0.7847, 0.4088, 0.7691, 0.3653, 0.706, 0.3653, 0.7281, 0.3619, 0.7281, 0.3619, 0.706, 0.4122, 0.7328, 0.4122, 0.7691, 0.4088, 0.7691, 0.4088, 0.7328, 0.3653, 0.7281, 0.3658, 0.7537, 0.3624, 0.7537, 0.3619, 0.7281, 0.4125, 0.7172, 0.4122, 0.7328, 0.4088, 0.7328, 0.4091, 0.7172, 0.4161, 0.7172, 0.4159, 0.7329, 0.4125, 0.7329, 0.4127, 0.7173, 0.3856, 0.6552, 0.3789, 0.6415, 0.38, 0.6374, 0.3876, 0.653, 0.3814, 0.7909, 0.388, 0.7772, 0.39, 0.7794, 0.3825, 0.795, 0.3789, 0.7007, 0.3856, 0.687, 0.3876, 0.6893, 0.38, 0.7049, 0.3594, 0.7772, 0.366, 0.7909, 0.3649, 0.795, 0.3574, 0.7794, 0.3635, 0.6415, 0.3569, 0.6552, 0.3549, 0.653, 0.3625, 0.6374, 0.388, 0.7772, 0.388, 0.7453, 0.39, 0.7431, 0.39, 0.7794, 0.3569, 0.687, 0.3635, 0.7007, 0.3625, 0.7049, 0.3549, 0.6893, 0.3814, 0.7316, 0.366, 0.7316, 0.3649, 0.7275, 0.3825, 0.7275, 0.06724, 0.2088, 0.07387, 0.2093, 0.07018, 0.2692, 0.06037, 0.2684, 0.07387, 0.2093, 0.08928, 0.2093, 0.09297, 0.2692, 0.07018, 0.2692, 0.09901, 0.2088, 0.08811, 0.2078, 0.09036, 0.1479, 0.1065, 0.1493, 0.12, 0.2078, 0.1133, 0.2083, 0.1065, 0.1487, 0.1163, 0.1479, 0.08811, 0.2078, 0.07874, 0.2078, 0.07649, 0.1479, 0.09036, 0.1479, 0.1354, 0.2078, 0.12, 0.2078, 0.1163, 0.1479, 0.1391, 0.1479, 0.07874, 0.2078, 0.06784, 0.2088, 0.06037, 0.1493, 0.07649, 0.1479, 0.3948, 0.6888, 0.3787, 0.6874, 0.3787, 0.6416, 0.3948, 0.643, 0.3585, 0.8086, 0.3813, 0.8086, 0.3813, 0.8544, 0.3585, 0.8544, 0.3487, 0.8078, 0.3585, 0.8086, 0.3585, 0.8544, 0.3487, 0.8536, 0.4372, 0.6882, 0.4274, 0.6874, 0.4274, 0.6416, 0.4372, 0.6424, 0.3648, 0.6874, 0.3487, 0.6888, 0.3487, 0.643, 0.3648, 0.6416, 0.4274, 0.6874, 0.4046, 0.6874, 0.4046, 0.6416, 0.4274, 0.6416, 0.3787, 0.6874, 0.3648, 0.6874, 0.3648, 0.6416, 0.3787, 0.6416, 0.4046, 0.6874, 0.3948, 0.6882, 0.3948, 0.6424, 0.4046, 0.6416, 0.1036, 0.3149, 0.1036, 0.3417, 0.09303, 0.3417, 0.09303, 0.3149, 0.1341, 0.2755, 0.139, 0.2655, 0.1489, 0.2756, 0.1391, 0.2959, 0.1163, 0.2655, 0.1212, 0.2755, 0.1163, 0.2959, 0.1065, 0.2756, 0.139, 0.2387, 0.1341, 0.2287, 0.1391, 0.2083, 0.1489, 0.2286, 0.1212, 0.2287, 0.1163, 0.2387, 0.1065, 0.2286, 0.1163, 0.2083, 0.139, 0.2655, 0.139, 0.2387, 0.1489, 0.2286, 0.1489, 0.2756, 0.1212, 0.2755, 0.1341, 0.2755, 0.1391, 0.2959, 0.1163, 0.2959, 0.1163, 0.2387, 0.1163, 0.2655, 0.1065, 0.2756, 0.1065, 0.2286, 0.1341, 0.2287, 0.1212, 0.2287, 0.1163, 0.2083, 0.1391, 0.2083, 0.4003, 0.2297, 0.3954, 0.2398, 0.3825, 0.2398, 0.3776, 0.2297, 0.3776, 0.203, 0.3825, 0.1929, 0.3954, 0.1929, 0.4003, 0.203, 0.1036, 0.2277, 0.1036, 0.2419, 0.09297, 0.2419, 0.09297, 0.2277, 0.1036, 0.3417, 0.1038, 0.3517, 0.09322, 0.3517, 0.09303, 0.3417, 0.1039, 0.2088, 0.1036, 0.2277, 0.09297, 0.2277, 0.09336, 0.2088, 0.1036, 0.2709, 0.1036, 0.2976, 0.09297, 0.2976, 0.09297, 0.2709, 0.1038, 0.2608, 0.1036, 0.2709, 0.09297, 0.2709, 0.09316, 0.2608, 0.1036, 0.2976, 0.1038, 0.3077, 0.09316, 0.3077, 0.09297, 0.2976, 0.1036, 0.2419, 0.1039, 0.2608, 0.09336, 0.2608, 0.09297, 0.2419])
_ca = me_cube_000.color_attributes.new('Col', 'BYTE_COLOR', 'CORNER')
_ca.data.foreach_set('color', [1.0, 1.0, 1.0, 1.0, 1.0, 1.0, 1.0, 1.0, 1.0, 1.0, 1.0, 1.0, 1.0, 1.0, 1.0, 1.0, 1.0, 1.0, 1.0, 1.0, 1.0, 1.0, 1.0, 1.0, 1.0, 1.0, 1.0, 1.0, 1.0, 1.0, 1.0, 1.0, 1.0, 1.0, 1.0, 1.0, 1.0, 1.0, 1.0, 1.0, 1.0, 1.0, 1.0, 1.0, 1.0, 1.0, 1.0, 1.0, 1.0, 1.0, 1.0, 1.0, 1.0, 1.0, 1.0, 1.0, 1.0, 1.0, 1.0, 1.0, 1.0, 1.0, 1.0, 1.0, 1.0, 1.0, 1.0, 1.0, 1.0, 1.0, 1.0, 1.0, 1.0, 1.0, 1.0, 1.0, 1.0, 1.0, 1.0, 1.0, 1.0, 1.0, 1.0, 1.0, 1.0, 1.0, 1.0, 1.0, 1.0, 1.0, 1.0, 1.0, 1.0, 1.0, 1.0, 1.0, 1.0, 1.0, 1.0, 1.0, 1.0, 1.0, 1.0, 1.0, 1.0, 1.0, 1.0, 1.0, 1.0, 1.0, 1.0, 1.0, 1.0, 1.0, 1.0, 1.0, 1.0, 1.0, 1.0, 1.0, 1.0, 1.0, 1.0, 1.0, 1.0, 1.0, 1.0, 1.0, 1.0, 1.0, 1.0, 1.0, 1.0, 1.0, 1.0, 1.0, 1.0, 1.0, 1.0, 1.0, 1.0, 1.0, 1.0, 1.0, 1.0, 1.0, 1.0, 1.0, 1.0, 1.0, 1.0, 1.0, 1.0, 1.0, 1.0, 1.0, 1.0, 1.0, 1.0, 1.0, 1.0, 1.0, 1.0, 1.0, 1.0, 1.0, 1.0, 1.0, 1.0, 1.0, 1.0, 1.0, 1.0, 1.0, 1.0, 1.0, 1.0, 1.0, 1.0, 1.0, 1.0, 1.0, 1.0, 1.0, 1.0, 1.0, 1.0, 1.0, 1.0, 1.0, 1.0, 1.0, 1.0, 1.0, 1.0, 1.0, 1.0, 1.0, 1.0, 1.0, 1.0, 1.0, 1.0, 1.0, 1.0, 1.0, 1.0, 1.0, 1.0, 1.0, 1.0, 1.0, 1.0, 1.0, 1.0, 1.0, 1.0, 1.0, 1.0, 1.0, 1.0, 1.0, 1.0, 1.0, 1.0, 1.0, 1.0, 1.0, 1.0, 1.0, 1.0, 1.0, 1.0, 1.0, 1.0, 1.0, 1.0, 1.0, 1.0, 1.0, 1.0, 1.0, 1.0, 1.0, 1.0, 1.0, 1.0, 1.0, 1.0, 1.0, 1.0, 1.0, 1.0, 1.0, 1.0, 1.0, 1.0, 1.0, 1.0, 1.0, 1.0, 1.0, 1.0, 1.0, 1.0, 1.0, 1.0, 1.0, 1.0, 1.0, 1.0, 1.0, 1.0, 1.0, 1.0, 1.0, 1.0, 1.0, 1.0, 1.0, 1.0, 1.0, 1.0, 1.0, 1.0, 1.0, 1.0, 1.0, 1.0, 1.0, 1.0, 1.0, 1.0, 1.0, 1.0, 1.0, 1.0, 1.0, 1.0, 1.0, 1.0, 1.0, 1.0, 1.0, 1.0, 1.0, 1.0, 1.0, 1.0, 1.0, 1.0, 1.0, 1.0, 1.0, 1.0, 1.0, 1.0, 1.0, 1.0, 1.0, 1.0, 1.0, 1.0, 1.0, 1.0, 1.0, 1.0, 1.0, 1.0, 1.0, 1.0, 1.0, 1.0, 1.0, 1.0, 1.0, 1.0, 1.0, 1.0, 1.0, 1.0, 1.0, 1.0, 1.0, 1.0, 1.0, 1.0, 1.0, 1.0, 1.0, 1.0, 1.0, 1.0, 1.0, 1.0, 1.0, 1.0, 1.0, 1.0, 1.0, 1.0, 1.0, 1.0, 1.0, 1.0, 1.0, 1.0, 1.0, 1.0, 1.0, 1.0, 1.0, 1.0, 1.0, 1.0, 1.0, 1.0, 1.0, 1.0, 1.0, 1.0, 1.0, 1.0, 1.0, 1.0, 1.0, 1.0, 1.0, 1.0, 1.0, 1.0, 1.0, 1.0, 1.0, 1.0, 1.0, 1.0, 1.0, 1.0, 1.0, 1.0, 1.0, 1.0, 1.0, 1.0, 1.0, 1.0, 1.0, 1.0, 1.0, 1.0, 1.0, 1.0, 1.0, 1.0, 1.0, 1.0, 1.0, 1.0, 1.0, 1.0, 1.0, 1.0, 1.0, 1.0, 1.0, 1.0, 1.0, 1.0, 1.0, 1.0, 1.0, 1.0, 1.0, 1.0, 1.0, 1.0, 1.0, 1.0, 1.0, 1.0, 1.0, 1.0, 1.0, 1.0, 1.0, 1.0, 1.0, 1.0, 1.0, 1.0, 1.0, 1.0, 1.0, 1.0, 1.0, 1.0, 1.0, 1.0, 1.0, 1.0, 1.0, 1.0, 1.0, 1.0, 1.0, 1.0, 1.0, 1.0, 1.0, 1.0, 1.0, 1.0, 1.0, 1.0, 1.0, 1.0, 1.0, 1.0, 1.0, 1.0, 1.0, 1.0, 1.0, 1.0, 1.0, 1.0, 1.0, 1.0, 1.0, 1.0, 1.0, 1.0, 1.0, 1.0, 1.0, 1.0, 1.0, 1.0, 1.0, 1.0, 1.0, 1.0, 1.0, 1.0, 1.0, 1.0, 1.0, 1.0, 1.0, 1.0, 1.0, 1.0, 1.0, 1.0, 1.0, 1.0, 1.0, 1.0, 1.0, 1.0, 1.0, 1.0, 1.0, 1.0, 1.0, 1.0, 1.0, 1.0, 1.0, 1.0, 1.0, 1.0, 1.0, 1.0, 1.0, 1.0, 1.0, 1.0, 1.0, 1.0, 1.0, 1.0, 1.0, 1.0, 1.0, 1.0, 1.0, 1.0, 1.0, 1.0, 1.0, 1.0, 1.0, 1.0, 1.0, 1.0, 1.0, 1.0, 1.0, 1.0, 1.0, 1.0, 1.0, 1.0, 1.0, 1.0, 1.0, 1.0, 1.0, 1.0, 1.0, 1.0, 1.0, 1.0, 1.0, 1.0, 1.0, 1.0, 1.0, 1.0, 1.0, 1.0, 1.0, 1.0, 1.0, 1.0, 1.0, 1.0, 1.0, 1.0, 1.0, 1.0, 1.0, 1.0, 1.0, 1.0, 1.0, 1.0, 1.0, 1.0, 1.0, 1.0, 1.0, 1.0, 1.0, 1.0, 1.0, 1.0, 1.0, 1.0, 1.0, 1.0, 1.0, 1.0, 1.0, 1.0, 1.0, 1.0, 1.0, 1.0, 1.0, 1.0, 1.0, 1.0, 1.0, 1.0, 1.0, 1.0, 1.0, 1.0, 1.0, 1.0, 1.0, 1.0, 1.0, 1.0, 1.0, 1.0, 1.0, 1.0, 1.0, 1.0, 1.0, 1.0, 1.0, 1.0, 1.0, 1.0, 1.0, 1.0, 1.0, 1.0, 1.0, 1.0, 1.0, 1.0, 1.0, 1.0, 1.0, 1.0, 1.0, 1.0, 1.0, 1.0, 1.0, 1.0, 1.0, 1.0, 1.0, 1.0, 1.0, 1.0, 1.0, 1.0, 1.0, 1.0, 1.0, 1.0, 1.0, 1.0, 1.0, 1.0, 1.0, 1.0, 1.0, 1.0, 1.0, 1.0, 1.0, 1.0, 1.0, 1.0, 1.0, 1.0, 1.0, 1.0, 1.0, 1.0, 1.0, 1.0, 1.0, 1.0, 1.0, 1.0, 1.0, 1.0, 1.0, 1.0, 1.0, 1.0, 1.0, 1.0, 1.0, 1.0, 1.0, 1.0, 1.0, 1.0, 1.0, 1.0, 1.0, 1.0, 1.0, 1.0, 1.0, 1.0, 1.0, 1.0, 1.0, 1.0, 1.0, 1.0, 1.0, 1.0, 1.0, 1.0, 1.0, 1.0, 1.0, 1.0, 1.0, 1.0, 1.0, 1.0, 1.0, 1.0, 1.0, 1.0, 1.0, 1.0, 1.0, 1.0, 1.0, 1.0, 1.0, 1.0, 1.0, 1.0, 1.0, 1.0, 1.0, 1.0, 1.0, 1.0, 1.0, 1.0, 1.0, 1.0, 1.0, 1.0, 1.0, 1.0, 1.0, 1.0, 1.0, 1.0, 1.0, 1.0, 1.0, 1.0, 1.0, 1.0, 1.0, 1.0, 1.0, 1.0, 1.0, 1.0, 1.0, 1.0, 1.0, 1.0, 1.0, 1.0, 1.0, 1.0, 1.0, 1.0, 1.0, 1.0, 1.0, 1.0, 1.0, 1.0, 1.0, 1.0, 1.0, 1.0, 1.0, 1.0, 1.0, 1.0, 1.0, 1.0, 1.0, 1.0, 1.0, 1.0, 1.0, 1.0, 1.0, 1.0, 1.0, 1.0, 1.0, 1.0, 1.0, 1.0, 1.0, 1.0, 1.0, 1.0, 1.0, 1.0, 1.0, 1.0, 1.0, 1.0, 1.0, 1.0, 1.0, 1.0, 1.0, 1.0, 1.0, 1.0, 1.0, 1.0, 1.0, 1.0, 1.0, 1.0, 1.0, 1.0, 1.0, 1.0, 1.0, 1.0, 1.0, 1.0, 1.0, 1.0, 1.0, 1.0, 1.0, 1.0, 1.0, 1.0, 1.0, 1.0, 1.0, 1.0, 1.0, 1.0, 1.0, 1.0, 1.0, 1.0, 1.0, 1.0, 1.0, 1.0, 1.0, 1.0, 1.0, 1.0, 1.0, 1.0, 1.0, 1.0, 1.0, 1.0, 1.0, 1.0, 1.0, 1.0, 1.0, 1.0, 1.0, 1.0, 1.0, 1.0, 1.0, 1.0, 1.0, 1.0, 1.0, 1.0, 1.0, 1.0, 1.0, 1.0, 1.0, 1.0, 1.0, 1.0, 1.0, 1.0, 1.0, 1.0, 1.0, 1.0, 1.0, 1.0, 1.0, 1.0, 1.0, 1.0, 1.0, 1.0, 1.0, 1.0, 1.0, 1.0, 1.0, 1.0, 1.0, 1.0, 1.0, 1.0, 1.0, 1.0, 1.0, 1.0, 1.0, 1.0, 1.0, 1.0, 1.0, 1.0, 1.0, 1.0, 1.0, 1.0, 1.0, 1.0, 1.0, 1.0, 1.0, 1.0, 1.0, 1.0, 1.0, 1.0, 1.0, 1.0, 1.0, 1.0, 1.0, 1.0, 1.0, 1.0, 1.0, 1.0, 1.0, 1.0, 1.0, 1.0, 1.0, 1.0, 1.0, 1.0, 1.0, 1.0, 1.0, 1.0, 1.0, 1.0, 1.0, 1.0, 1.0, 1.0, 1.0, 1.0, 1.0, 1.0, 1.0, 1.0, 1.0, 1.0, 1.0, 1.0, 1.0, 1.0, 1.0, 1.0, 1.0, 1.0, 1.0, 1.0, 1.0, 1.0, 1.0, 1.0, 1.0, 1.0, 1.0, 1.0, 1.0, 1.0, 1.0, 1.0, 1.0, 1.0, 1.0, 1.0, 1.0, 1.0, 1.0, 1.0, 1.0, 1.0, 1.0, 1.0, 1.0, 1.0, 1.0, 1.0, 1.0, 1.0, 1.0, 1.0, 1.0, 1.0, 1.0, 1.0, 1.0, 1.0, 1.0, 1.0, 1.0, 1.0, 1.0, 1.0, 1.0, 1.0, 1.0, 1.0, 1.0, 1.0, 1.0, 1.0, 1.0, 1.0, 1.0, 1.0, 1.0, 1.0, 1.0, 1.0, 1.0, 1.0, 1.0, 1.0, 1.0, 1.0, 1.0, 1.0, 1.0, 1.0, 1.0, 1.0, 1.0, 1.0, 1.0, 1.0, 1.0, 1.0, 1.0, 1.0, 1.0, 1.0, 1.0, 1.0, 1.0, 1.0, 1.0, 1.0, 1.0, 1.0, 1.0, 1.0, 1.0, 1.0, 1.0, 1.0, 1.0, 1.0, 1.0, 1.0, 1.0, 1.0, 1.0, 1.0, 1.0, 1.0, 1.0, 1.0, 1.0, 1.0, 1.0, 1.0, 1.0, 1.0, 1.0, 1.0, 1.0, 1.0, 1.0, 1.0, 1.0, 1.0, 1.0, 1.0, 1.0, 1.0, 1.0, 1.0, 1.0, 1.0, 1.0, 1.0, 1.0, 1.0, 1.0, 1.0, 1.0, 1.0, 1.0, 1.0, 1.0, 1.0, 1.0, 1.0, 1.0, 1.0, 1.0, 1.0, 1.0, 1.0, 1.0, 1.0, 1.0, 1.0, 1.0, 1.0, 1.0, 1.0, 1.0, 1.0, 1.0, 1.0, 1.0, 1.0, 1.0, 1.0, 1.0, 1.0, 1.0, 1.0, 1.0, 1.0, 1.0, 1.0, 1.0, 1.0, 1.0, 1.0, 1.0, 1.0, 1.0, 1.0, 1.0, 1.0, 1.0, 1.0, 1.0, 1.0, 1.0, 1.0, 1.0, 1.0, 1.0, 1.0, 1.0, 1.0, 1.0, 1.0, 1.0, 1.0, 1.0, 1.0, 1.0, 1.0, 1.0, 1.0, 1.0, 1.0, 1.0, 1.0, 1.0, 1.0, 1.0, 1.0, 1.0, 1.0, 1.0, 1.0, 1.0, 1.0, 1.0, 1.0, 1.0, 1.0, 1.0, 1.0, 1.0, 1.0, 1.0, 1.0, 1.0, 1.0, 1.0, 1.0, 1.0, 1.0, 1.0, 1.0, 1.0, 1.0, 1.0, 1.0, 1.0, 1.0, 1.0, 1.0, 1.0, 1.0, 1.0, 1.0, 1.0, 1.0, 1.0, 1.0, 1.0, 1.0, 1.0, 1.0, 1.0, 1.0, 1.0, 1.0, 1.0, 1.0, 1.0, 1.0, 1.0, 1.0, 1.0, 1.0, 1.0, 1.0, 1.0, 1.0, 1.0, 1.0, 1.0, 1.0, 1.0, 1.0, 1.0, 1.0, 1.0, 1.0, 1.0, 1.0, 1.0, 1.0, 1.0, 1.0, 1.0, 1.0, 1.0, 1.0, 1.0, 1.0, 1.0, 1.0, 1.0, 1.0, 1.0, 1.0, 1.0, 1.0, 1.0, 1.0, 1.0, 1.0, 1.0, 1.0, 1.0, 1.0, 1.0, 1.0, 1.0, 1.0, 1.0, 1.0, 1.0, 1.0, 1.0, 1.0, 1.0, 1.0, 1.0, 1.0, 1.0, 1.0, 1.0, 1.0, 1.0, 1.0, 1.0])
me_cube_000.materials.append(mat_material_001)
me_cube_000.use_remesh_preserve_volume = False
me_cube_000.use_remesh_preserve_attributes = False
me_cube_000.use_mirror_vertex_groups = False
me_cube_000.update()
me_cube_003 = bpy.data.meshes.new('Cube.003')
me_cube_003.from_pydata([(-0.9101, -1.0, -0.52), (-0.4301, -1.0, -1.0), (-0.4301, -1.0, 1.0), (-0.9101, -1.0, 0.52), (-0.3715, -0.7301, -0.8584), (-0.7685, -0.7301, -0.4614), (-0.7685, -0.7301, 0.4614), (-0.3715, -0.7301, 0.8584), (0.6099, -1.0, -1.0), (1.09, -1.0, -0.52), (1.09, -1.0, 0.52), (0.6099, -1.0, 1.0), (0.9484, -0.7301, -0.4614), (0.5513, -0.7301, -0.8584), (0.5513, -0.7301, 0.8584), (0.9484, -0.7301, 0.4614), (-0.9101, -0.7301, -0.52), (-0.4301, -0.7301, -1.0), (-0.4301, -0.7301, 1.0), (-0.9101, -0.7301, 0.52), (0.6099, -0.7301, -1.0), (1.09, -0.7301, -0.52), (1.09, -0.7301, 0.52), (0.6099, -0.7301, 1.0), (-0.7685, 5.165, -0.4614), (-0.3715, 5.165, -0.8584), (-0.3715, 5.165, 0.8584), (-0.7685, 5.165, 0.4614), (0.5513, 5.165, -0.8584), (0.9484, 5.165, -0.4614), (0.9484, 5.165, 0.4614), (0.5513, 5.165, 0.8584), (-0.7685, 5.342, -0.4614), (-0.3715, 5.342, -0.8584), (-0.3715, 5.342, 0.8584), (-0.7685, 5.342, 0.4614), (0.5513, 5.342, -0.8584), (0.9484, 5.342, -0.4614), (0.9484, 5.342, 0.4614), (0.5513, 5.342, 0.8584), (-0.888, 5.153, -0.5256), (-0.4357, 5.153, -0.9779), (-0.4357, 5.153, 0.9779), (-0.888, 5.153, 0.5256), (0.6155, 5.153, -0.9779), (1.068, 5.153, -0.5256), (1.068, 5.153, 0.5256), (0.6155, 5.153, 0.9779), (-0.888, 5.355, -0.5256), (-0.4357, 5.355, -0.9779), (-0.4357, 5.355, 0.9779), (-0.888, 5.355, 0.5256), (0.6155, 5.355, -0.9779), (1.068, 5.355, -0.5256), (1.068, 5.355, 0.5256), (0.6155, 5.355, 0.9779), (-0.5891, 7.277, -0.3871), (-0.2972, 7.277, -0.679), (-0.2972, 7.277, 0.679), (-0.5891, 7.277, 0.3871), (0.477, 7.277, -0.679), (0.769, 7.277, -0.3871), (0.769, 7.277, 0.3871), (0.477, 7.277, 0.679), (-0.7685, 7.277, -0.4614), (-0.3715, 7.277, -0.8584), (-0.3715, 7.277, 0.8584), (-0.7685, 7.277, 0.4614), (0.5513, 7.277, -0.8584), (0.9484, 7.277, -0.4614), (0.9484, 7.277, 0.4614), (0.5513, 7.277, 0.8584), (-0.5891, 7.043, -0.3871), (-0.2972, 7.043, -0.679), (-0.2972, 7.043, 0.679), (-0.5891, 7.043, 0.3871), (0.477, 7.043, -0.679), (0.769, 7.043, -0.3871), (0.769, 7.043, 0.3871), (0.477, 7.043, 0.679)], [], [(8, 9, 10, 11, 2, 3, 0, 1), (21, 22, 10, 9), (23, 18, 2, 11), (0, 3, 19, 16), (12, 13, 28, 29), (17, 1, 0, 16), (2, 18, 19, 3), (8, 20, 21, 9), (23, 11, 10, 22), (17, 20, 8, 1), (5, 4, 17, 16), (7, 6, 19, 18), (13, 12, 21, 20), (15, 14, 23, 22), (4, 13, 20, 17), (6, 5, 16, 19), (14, 7, 18, 23), (12, 15, 22, 21), (27, 26, 42, 43), (4, 5, 24, 25), (15, 12, 29, 30), (5, 6, 27, 24), (14, 15, 30, 31), (6, 7, 26, 27), (7, 14, 31, 26), (13, 4, 25, 28), (39, 38, 70, 71), (37, 38, 54, 53), (25, 24, 40, 41), (39, 34, 50, 55), (30, 29, 45, 46), (35, 32, 48, 51), (26, 31, 47, 42), (33, 36, 52, 49), (42, 47, 55, 50), (44, 41, 49, 52), (45, 44, 52, 53), (41, 40, 48, 49), (46, 45, 53, 54), (40, 43, 51, 48), (47, 46, 54, 55), (43, 42, 50, 51), (32, 33, 49, 48), (29, 28, 44, 45), (34, 35, 51, 50), (31, 30, 46, 47), (36, 37, 53, 52), (28, 25, 41, 44), (38, 39, 55, 54), (24, 27, 43, 40), (56, 59, 75, 72), (35, 34, 66, 67), (34, 39, 71, 66), (36, 33, 65, 68), (37, 36, 68, 69), (33, 32, 64, 65), (38, 37, 69, 70), (32, 35, 67, 64), (56, 57, 65, 64), (58, 59, 67, 66), (60, 61, 69, 68), (62, 63, 71, 70), (57, 60, 68, 65), (59, 56, 64, 67), (63, 58, 66, 71), (61, 62, 70, 69), (73, 72, 75, 74, 79, 78, 77, 76), (63, 62, 78, 79), (59, 58, 74, 75), (58, 63, 79, 74), (60, 57, 73, 76), (61, 60, 76, 77), (57, 56, 72, 73), (62, 61, 77, 78)])
_uv = me_cube_003.uv_layers.new(name='UVMap')
_uv.uv.foreach_set('vector', [0.1762, 0.19, 0.1681, 0.2065, 0.1506, 0.2065, 0.1425, 0.19, 0.1425, 0.1543, 0.1506, 0.1378, 0.1681, 0.1378, 0.1762, 0.1543, 0.6179, 0.2083, 0.6179, 0.244, 0.6133, 0.244, 0.6133, 0.2083, 0.6225, 0.1918, 0.6225, 0.2275, 0.6179, 0.2275, 0.6179, 0.1918, 0.5748, 0.4157, 0.5748, 0.38, 0.5793, 0.38, 0.5793, 0.4157, 0.07567, 0.1378, 0.08237, 0.1378, 0.08237, 0.3402, 0.07567, 0.3402, 0.5748, 0.3635, 0.5793, 0.3635, 0.5793, 0.38, 0.5748, 0.38, 0.6179, 0.2275, 0.6225, 0.2275, 0.6225, 0.244, 0.6179, 0.244, 0.6133, 0.1918, 0.6179, 0.1918, 0.6179, 0.2083, 0.6133, 0.2083, 0.6179, 0.2605, 0.6133, 0.2605, 0.6133, 0.244, 0.6179, 0.244, 0.5748, 0.3635, 0.5748, 0.3278, 0.5793, 0.3278, 0.5793, 0.3635, 0.6012, 0.2827, 0.6079, 0.2691, 0.6102, 0.2711, 0.6022, 0.2876, 0.5789, 0.2691, 0.5856, 0.2827, 0.5846, 0.2876, 0.5765, 0.2711, 0.6079, 0.2374, 0.6012, 0.2237, 0.6022, 0.2189, 0.6102, 0.2354, 0.5856, 0.2237, 0.5789, 0.2374, 0.5765, 0.2354, 0.5846, 0.2189, 0.6079, 0.2691, 0.6079, 0.2374, 0.6102, 0.2354, 0.6102, 0.2711, 0.5856, 0.2827, 0.6012, 0.2827, 0.6022, 0.2876, 0.5846, 0.2876, 0.5789, 0.2374, 0.5789, 0.2691, 0.5765, 0.2711, 0.5765, 0.2354, 0.6012, 0.2237, 0.5856, 0.2237, 0.5846, 0.2189, 0.6022, 0.2189, 0.641, 0.2358, 0.6343, 0.2495, 0.6323, 0.2473, 0.6399, 0.2317, 0.09793, 0.1378, 0.1046, 0.1378, 0.1046, 0.3402, 0.09793, 0.3402, 0.0601, 0.1378, 0.07567, 0.1378, 0.07567, 0.3402, 0.0601, 0.3402, 0.1425, 0.3402, 0.1269, 0.3402, 0.1269, 0.1378, 0.1425, 0.1378, 0.05341, 0.1378, 0.0601, 0.1378, 0.0601, 0.3402, 0.05341, 0.3402, 0.1269, 0.3402, 0.1202, 0.3402, 0.1202, 0.1378, 0.1269, 0.1378, 0.1202, 0.3402, 0.1046, 0.3402, 0.1046, 0.1378, 0.1202, 0.1378, 0.08237, 0.1378, 0.09793, 0.1378, 0.09793, 0.3402, 0.08237, 0.3402, 0.0864, 0.3402, 0.09309, 0.3402, 0.09309, 0.4067, 0.0864, 0.4067, 0.6073, 0.2898, 0.6073, 0.3214, 0.6053, 0.3236, 0.6053, 0.2876, 0.6633, 0.2495, 0.6566, 0.2358, 0.6577, 0.2317, 0.6653, 0.2473, 0.614, 0.3351, 0.6296, 0.3351, 0.6306, 0.3392, 0.6129, 0.3392, 0.641, 0.2948, 0.6566, 0.2948, 0.6577, 0.2989, 0.6399, 0.2989, 0.6363, 0.3214, 0.6363, 0.2898, 0.6383, 0.2876, 0.6383, 0.3236, 0.6343, 0.2495, 0.6343, 0.2812, 0.6323, 0.2834, 0.6323, 0.2473, 0.6296, 0.2761, 0.614, 0.2761, 0.6129, 0.272, 0.6306, 0.272, 0.6227, 0.2297, 0.6227, 0.1936, 0.6261, 0.1936, 0.6261, 0.2297, 0.627, 0.26, 0.627, 0.2961, 0.6236, 0.2961, 0.6236, 0.26, 0.6163, 0.2756, 0.6163, 0.26, 0.6197, 0.26, 0.6197, 0.2756, 0.627, 0.2961, 0.627, 0.3117, 0.6236, 0.3117, 0.6236, 0.2961, 0.6163, 0.3117, 0.6163, 0.2756, 0.6197, 0.2756, 0.6197, 0.3117, 0.6295, 0.1936, 0.6295, 0.2297, 0.6261, 0.2297, 0.6261, 0.1936, 0.6163, 0.3272, 0.6163, 0.3117, 0.6197, 0.3117, 0.6197, 0.3272, 0.6227, 0.2452, 0.6227, 0.2297, 0.6261, 0.2297, 0.6261, 0.2452, 0.6363, 0.2898, 0.6296, 0.2761, 0.6306, 0.272, 0.6383, 0.2876, 0.6566, 0.2948, 0.6633, 0.2812, 0.6653, 0.2834, 0.6577, 0.2989, 0.6296, 0.3351, 0.6363, 0.3214, 0.6383, 0.3236, 0.6306, 0.3392, 0.6343, 0.2812, 0.641, 0.2948, 0.6399, 0.2989, 0.6323, 0.2834, 0.614, 0.2761, 0.6073, 0.2898, 0.6053, 0.2876, 0.6129, 0.272, 0.6633, 0.2812, 0.6633, 0.2495, 0.6653, 0.2473, 0.6653, 0.2834, 0.6073, 0.3214, 0.614, 0.3351, 0.6129, 0.3392, 0.6053, 0.3236, 0.6566, 0.2358, 0.641, 0.2358, 0.6399, 0.2317, 0.6577, 0.2317, 0.1425, 0.4278, 0.1425, 0.4013, 0.1464, 0.4013, 0.1464, 0.4278, 0.1376, 0.4067, 0.1309, 0.4067, 0.1309, 0.3402, 0.1376, 0.3402, 0.1309, 0.4067, 0.1154, 0.4067, 0.1154, 0.3402, 0.1309, 0.3402, 0.1937, 0.4087, 0.1781, 0.4087, 0.1781, 0.3423, 0.1937, 0.3423, 0.1087, 0.3402, 0.1154, 0.3402, 0.1154, 0.4067, 0.1087, 0.4067, 0.1781, 0.4087, 0.1714, 0.4087, 0.1714, 0.3423, 0.1781, 0.3423, 0.09309, 0.3402, 0.1087, 0.3402, 0.1087, 0.4067, 0.09309, 0.4067, 0.1918, 0.2042, 0.1762, 0.2042, 0.1762, 0.1378, 0.1918, 0.1378, 0.1684, 0.3585, 0.1635, 0.3485, 0.1647, 0.3423, 0.1714, 0.3559, 0.1635, 0.3951, 0.1684, 0.3851, 0.1714, 0.3876, 0.1647, 0.4013, 0.1504, 0.3485, 0.1455, 0.3585, 0.1425, 0.3559, 0.1492, 0.3423, 0.1455, 0.3851, 0.1504, 0.3951, 0.1492, 0.4013, 0.1425, 0.3876, 0.1635, 0.3485, 0.1504, 0.3485, 0.1492, 0.3423, 0.1647, 0.3423, 0.1684, 0.3851, 0.1684, 0.3585, 0.1714, 0.3559, 0.1714, 0.3876, 0.1504, 0.3951, 0.1635, 0.3951, 0.1647, 0.4013, 0.1492, 0.4013, 0.1455, 0.3585, 0.1455, 0.3851, 0.1425, 0.3876, 0.1425, 0.3559, 0.3906, 0.3056, 0.3857, 0.3156, 0.3726, 0.3156, 0.3677, 0.3056, 0.3677, 0.279, 0.3726, 0.269, 0.3857, 0.269, 0.3906, 0.279, 0.1887, 0.2143, 0.1887, 0.2042, 0.1926, 0.2042, 0.1926, 0.2143, 0.1887, 0.2509, 0.1887, 0.2408, 0.1926, 0.2408, 0.1926, 0.2509, 0.1887, 0.2408, 0.1887, 0.2143, 0.1926, 0.2143, 0.1926, 0.2408, 0.1976, 0.3789, 0.1976, 0.4055, 0.1937, 0.4055, 0.1937, 0.3789, 0.1937, 0.3523, 0.1937, 0.3423, 0.1976, 0.3423, 0.1976, 0.3523, 0.1976, 0.4055, 0.1976, 0.4155, 0.1937, 0.4155, 0.1937, 0.4055, 0.1937, 0.3789, 0.1937, 0.3523, 0.1976, 0.3523, 0.1976, 0.3789])
me_cube_003.materials.append(mat_material_001)
me_cube_003.use_remesh_preserve_volume = False
me_cube_003.use_remesh_preserve_attributes = False
me_cube_003.use_mirror_vertex_groups = False
me_cube_003.update()
me_cube_002 = bpy.data.meshes.new('Cube.002')
me_cube_002.from_pydata([(-1.131, -1.872, -0.4281), (-0.712, -1.872, -0.8475), (-0.712, -1.872, 1.415), (-1.131, -1.872, 0.9958), (-0.712, 2.0, -0.8475), (-1.131, 2.0, -0.4281), (-1.131, 2.0, 0.9958), (-0.712, 2.0, 1.415), (0.712, -1.872, -0.8475), (1.131, -1.696, -0.2516), (1.131, -1.696, 0.8192), (0.712, -1.872, 1.415), (1.131, 1.823, -0.2516), (0.712, 2.0, -0.8475), (0.712, 2.0, 1.415), (1.131, 1.823, 0.8192), (1.131, 2.0, -0.4281), (1.131, -1.872, -0.4281), (1.131, -1.872, 0.9958), (1.131, 2.0, 0.9958), (0.8101, 1.823, -0.2516), (0.8101, -1.696, -0.2516), (0.8101, -1.696, 0.8192), (0.8101, 1.823, 0.8192), (-0.663, -1.513, 1.415), (0.663, -1.513, 1.415), (-0.663, -1.249, 1.415), (0.663, -1.249, 1.415), (0.712, -1.201, 1.415), (0.712, -1.562, 1.415), (-0.712, -1.562, 1.415), (-0.712, -1.201, 1.415), (0.663, -1.249, 1.494), (0.663, -1.513, 1.494), (-0.663, -1.513, 1.494), (-0.663, -1.249, 1.494), (0.361, -1.309, 1.532), (0.361, -1.453, 1.532), (-0.361, -1.453, 1.532), (-0.361, -1.309, 1.532), (0.361, -1.309, 1.532), (0.361, -1.453, 1.532), (-0.361, -1.453, 1.532), (-0.361, -1.309, 1.532), (0.361, -1.309, 1.532), (0.361, -1.453, 1.532), (-0.361, -1.453, 1.532), (-0.361, -1.309, 1.532), (0.361, -1.309, 1.582), (0.361, -1.453, 1.582), (-0.361, -1.453, 1.582), (-0.361, -1.309, 1.582), (0.2166, -1.338, 1.632), (0.2166, -1.424, 1.632), (-0.2166, -1.424, 1.632), (-0.2166, -1.338, 1.632), (0.2166, -1.338, 2.103), (0.2166, -1.424, 2.103), (-0.2166, -1.424, 2.103), (-0.2166, -1.338, 2.103), (-0.4098, -2.465, -0.3674), (-0.6512, -2.465, -0.126), (-0.6512, -2.465, 0.6936), (-0.4098, -2.465, 0.9351), (0.6512, -2.465, -0.126), (0.4098, -2.465, -0.3674), (0.4098, -2.465, 0.9351), (0.6512, -2.465, 0.6936)], [], [(17, 18, 67, 64), (10, 9, 21, 22), (14, 7, 31, 28), (0, 3, 6, 5), (4, 5, 6, 7, 14, 19, 16, 13), (4, 1, 0, 5), (2, 30, 31, 7, 6, 3), (8, 13, 16, 17), (14, 28, 29, 11, 18, 19), (4, 13, 8, 1), (12, 9, 17, 16), (10, 15, 19, 18), (9, 10, 18, 17), (15, 12, 16, 19), (20, 23, 22, 21), (9, 12, 20, 21), (12, 15, 23, 20), (15, 10, 22, 23), (29, 30, 2, 11), (26, 24, 34, 35), (27, 25, 29, 28), (25, 24, 30, 29), (24, 26, 31, 30), (26, 27, 28, 31), (35, 34, 38, 39), (25, 27, 32, 33), (27, 26, 35, 32), (24, 25, 33, 34), (36, 39, 43, 40), (33, 32, 36, 37), (32, 35, 39, 36), (34, 33, 37, 38), (43, 42, 46, 47), (38, 37, 41, 42), (39, 38, 42, 43), (37, 36, 40, 41), (45, 44, 48, 49), (41, 40, 44, 45), (40, 43, 47, 44), (42, 41, 45, 46), (48, 51, 55, 52), (44, 47, 51, 48), (46, 45, 49, 50), (47, 46, 50, 51), (55, 54, 58, 59), (50, 49, 53, 54), (51, 50, 54, 55), (49, 48, 52, 53), (56, 59, 58, 57), (53, 52, 56, 57), (52, 55, 59, 56), (54, 53, 57, 58), (65, 64, 67, 66, 63, 62, 61, 60), (3, 0, 61, 62), (18, 11, 66, 67), (11, 2, 63, 66), (8, 17, 64, 65), (1, 8, 65, 60), (2, 3, 62, 63), (0, 1, 60, 61)])
_uv = me_cube_002.uv_layers.new(name='UVMap')
_uv.uv.foreach_set('vector', [0.4365, 0.1474, 0.4138, 0.1474, 0.4186, 0.1292, 0.4317, 0.1292, 0.4297, 0.2665, 0.4297, 0.2993, 0.4245, 0.2993, 0.4245, 0.2665, 0.4071, 0.2665, 0.3843, 0.2665, 0.3843, 0.1681, 0.4071, 0.1681, 0.3843, 0.2483, 0.3616, 0.2483, 0.3616, 0.1292, 0.3843, 0.1292, 0.3548, 0.3232, 0.3481, 0.3361, 0.3255, 0.3361, 0.3188, 0.3232, 0.3188, 0.2794, 0.3255, 0.2665, 0.3481, 0.2665, 0.3548, 0.2794, 0.3482, 0.2665, 0.3482, 0.1474, 0.3549, 0.1474, 0.3549, 0.2665, 0.3549, 0.2483, 0.3549, 0.2387, 0.3549, 0.2276, 0.3549, 0.1292, 0.3616, 0.1292, 0.3616, 0.2483, 0.3255, 0.1474, 0.3255, 0.2665, 0.3188, 0.2665, 0.3188, 0.1474, 0.4071, 0.2665, 0.4071, 0.1681, 0.4071, 0.157, 0.4071, 0.1474, 0.4138, 0.1474, 0.4138, 0.2665, 0.3482, 0.2665, 0.3255, 0.2665, 0.3255, 0.1474, 0.3482, 0.1474, 0.4337, 0.2611, 0.4337, 0.1528, 0.4365, 0.1474, 0.4365, 0.2665, 0.4166, 0.1528, 0.4166, 0.2611, 0.4138, 0.2665, 0.4138, 0.1474, 0.4337, 0.1528, 0.4166, 0.1528, 0.4138, 0.1474, 0.4365, 0.1474, 0.4166, 0.2611, 0.4337, 0.2611, 0.4365, 0.2665, 0.4138, 0.2665, 0.3843, 0.3748, 0.3673, 0.3748, 0.3673, 0.2665, 0.3843, 0.2665, 0.4416, 0.1292, 0.4416, 0.2374, 0.4365, 0.2374, 0.4365, 0.1292, 0.4203, 0.3401, 0.4203, 0.3073, 0.4255, 0.3073, 0.4255, 0.3401, 0.4416, 0.2374, 0.4416, 0.3457, 0.4365, 0.3457, 0.4365, 0.2374, 0.4071, 0.157, 0.3843, 0.157, 0.3843, 0.1474, 0.4071, 0.1474, 0.09079, 0.3295, 0.09079, 0.3376, 0.08953, 0.3376, 0.08953, 0.3295, 0.1304, 0.1852, 0.1304, 0.1771, 0.1311, 0.1756, 0.1311, 0.1867, 0.1304, 0.1771, 0.1092, 0.1771, 0.1084, 0.1756, 0.1311, 0.1756, 0.1092, 0.1771, 0.1092, 0.1852, 0.1084, 0.1867, 0.1084, 0.1756, 0.1092, 0.1852, 0.1304, 0.1852, 0.1311, 0.1867, 0.1084, 0.1867, 0.1444, 0.2851, 0.1486, 0.2851, 0.1476, 0.2944, 0.1453, 0.2944, 0.08622, 0.334, 0.08622, 0.3421, 0.08496, 0.3421, 0.08496, 0.334, 0.07972, 0.3259, 0.07972, 0.2851, 0.08097, 0.2851, 0.08097, 0.3259, 0.08097, 0.3259, 0.08097, 0.2851, 0.08222, 0.2851, 0.08222, 0.3259, 0.3188, 0.1292, 0.3188, 0.1292, 0.3188, 0.1292, 0.3188, 0.1292, 0.1486, 0.3259, 0.1444, 0.3259, 0.1453, 0.3166, 0.1476, 0.3166, 0.1444, 0.3259, 0.1444, 0.2851, 0.1453, 0.2944, 0.1453, 0.3166, 0.1486, 0.2851, 0.1486, 0.3259, 0.1476, 0.3166, 0.1476, 0.2944, 0.3188, 0.1292, 0.3188, 0.1292, 0.3188, 0.1292, 0.3188, 0.1292, 0.3188, 0.1292, 0.3188, 0.1292, 0.3188, 0.1292, 0.3188, 0.1292, 0.3188, 0.1292, 0.3188, 0.1292, 0.3188, 0.1292, 0.3188, 0.1292, 0.3188, 0.1292, 0.3188, 0.1292, 0.3188, 0.1292, 0.3188, 0.1292, 0.1882, 0.2665, 0.1882, 0.2709, 0.1874, 0.2709, 0.1874, 0.2665, 0.3188, 0.1292, 0.3188, 0.1292, 0.3188, 0.1292, 0.3188, 0.1292, 0.3188, 0.1292, 0.3188, 0.1292, 0.3188, 0.1292, 0.3188, 0.1292, 0.3188, 0.1292, 0.3188, 0.1292, 0.3188, 0.1292, 0.3188, 0.1292, 0.08301, 0.3073, 0.08301, 0.2851, 0.08384, 0.2896, 0.08384, 0.3029, 0.08222, 0.3073, 0.08222, 0.2851, 0.08301, 0.2851, 0.08301, 0.3073, 0.1907, 0.3109, 0.1907, 0.2887, 0.1915, 0.2887, 0.1915, 0.3109, 0.07972, 0.2895, 0.07972, 0.2939, 0.07892, 0.2939, 0.07892, 0.2895, 0.08109, 0.3404, 0.07972, 0.3404, 0.07972, 0.3259, 0.08109, 0.3259, 0.08301, 0.3295, 0.08301, 0.3073, 0.08384, 0.3118, 0.08384, 0.3251, 0.08725, 0.334, 0.08496, 0.334, 0.08542, 0.3295, 0.08679, 0.3295, 0.08953, 0.334, 0.08725, 0.334, 0.0877, 0.3295, 0.08908, 0.3295, 0.08359, 0.3429, 0.08359, 0.3295, 0.08496, 0.3295, 0.08496, 0.3429, 0.1921, 0.3254, 0.1907, 0.3254, 0.1907, 0.3109, 0.1921, 0.3109, 0.08384, 0.3029, 0.08384, 0.2896, 0.09132, 0.2896, 0.09132, 0.3029, 0.08384, 0.3251, 0.08384, 0.3118, 0.09132, 0.3118, 0.09132, 0.3251, 0.4135, 0.3139, 0.4097, 0.3214, 0.3966, 0.3214, 0.3928, 0.3139, 0.3928, 0.2887, 0.3966, 0.2813, 0.4097, 0.2813, 0.4135, 0.2887, 0.3616, 0.2483, 0.3843, 0.2483, 0.3795, 0.2665, 0.3664, 0.2665, 0.391, 0.3361, 0.3843, 0.3232, 0.3928, 0.3139, 0.3966, 0.3214, 0.4071, 0.1474, 0.3843, 0.1474, 0.3892, 0.1292, 0.4022, 0.1292, 0.4203, 0.3232, 0.4137, 0.3361, 0.4097, 0.3214, 0.4135, 0.3139, 0.3482, 0.1474, 0.3255, 0.1474, 0.3303, 0.1292, 0.3434, 0.1292, 0.3843, 0.2794, 0.391, 0.2665, 0.3966, 0.2813, 0.3928, 0.2887, 0.4137, 0.2665, 0.4203, 0.2794, 0.4135, 0.2887, 0.4097, 0.2813])
me_cube_002.materials.append(mat_material_001)
me_cube_002.use_remesh_preserve_volume = False
me_cube_002.use_remesh_preserve_attributes = False
me_cube_002.use_mirror_vertex_groups = False
me_cube_002.update()
me_cylinder_002 = bpy.data.meshes.new('Cylinder.002')
me_cylinder_002.from_pydata([(0.0, 1.0, -1.994), (0.0, 0.7772, -1.644), (0.7071, 0.7071, -1.994), (0.5495, 0.5495, -1.644), (1.0, -4.371e-08, -1.994), (0.7772, -4.012e-08, -1.644), (0.7071, -0.7071, -1.994), (0.5495, -0.5495, -1.644), (-8.742e-08, -1.0, -1.994), (-6.945e-08, -0.7772, -1.644), (-0.7071, -0.7071, -1.994), (-0.5495, -0.5495, -1.644), (-1.0, 1.192e-08, -1.994), (-0.7772, 1.192e-08, -1.644), (-0.7071, 0.7071, -1.994), (-0.5495, 0.5495, -1.644), (0.7071, 0.7071, -1.644), (0.0, 1.0, -1.644), (1.0, -4.371e-08, -1.644), (0.7071, -0.7071, -1.644), (-8.742e-08, -1.0, -1.644), (-0.7071, -0.7071, -1.644), (-1.0, 1.192e-08, -1.644), (-0.7071, 0.7071, -1.644), (0.5495, 0.5495, 0.4564), (-7.328e-08, 0.7772, 0.4564), (0.7772, -4.012e-08, 0.4564), (0.5495, -0.5495, 0.4564), (-1.427e-07, -0.7772, 0.4564), (-0.5495, -0.5495, 0.4564), (-0.7772, 1.192e-08, 0.4564), (-0.5495, 0.5495, 0.4564), (0.5495, 0.5495, 0.9297), (-7.328e-08, 0.7772, 0.9297), (0.7772, -4.012e-08, 0.9297), (0.5495, -0.5495, 0.9297), (-1.427e-07, -0.7772, 0.9297), (-0.5495, -0.5495, 0.9297), (-0.7772, 1.192e-08, 0.9297), (-0.5495, 0.5495, 0.9297), (0.09721, -1.012, 0.4564), (0.6468, -0.7842, 0.4564), (0.6468, -0.7842, 0.9297), (0.09721, -1.012, 0.9297), (1.012, 0.09721, 0.4564), (0.7842, 0.6468, 0.4564), (0.7842, 0.6468, 0.9297), (1.012, 0.09721, 0.9297), (-0.7842, 0.6468, 0.4564), (-1.012, 0.09721, 0.4564), (-1.012, 0.09721, 0.9297), (-0.7842, 0.6468, 0.9297), (-0.6468, -0.7842, 0.4564), (-0.09721, -1.012, 0.4564), (-0.09721, -1.012, 0.9297), (-0.6468, -0.7842, 0.9297), (0.7842, -0.6468, 0.4564), (1.012, -0.09721, 0.4564), (1.012, -0.09721, 0.9297), (0.7842, -0.6468, 0.9297), (0.6468, 0.7842, 0.4564), (0.09721, 1.012, 0.4564), (0.09721, 1.012, 0.9297), (0.6468, 0.7842, 0.9297), (-0.09721, 1.012, 0.4564), (-0.6468, 0.7842, 0.4564), (-0.6468, 0.7842, 0.9297), (-0.09721, 1.012, 0.9297), (-1.012, -0.09721, 0.4564), (-0.7842, -0.6468, 0.4564), (-0.7842, -0.6468, 0.9297), (-1.012, -0.09721, 0.9297), (0.5495, 0.5495, 0.9297), (-7.328e-08, 0.7772, 0.9297), (0.7772, -4.012e-08, 0.9297), (0.5495, -0.5495, 0.9297), (-1.427e-07, -0.7772, 0.9297), (-0.5495, -0.5495, 0.9297), (-0.7772, 1.192e-08, 0.9297), (-0.5495, 0.5495, 0.9297), (0.09721, -1.012, 0.9297), (0.6468, -0.7842, 0.9297), (1.012, 0.09721, 0.9297), (0.7842, 0.6468, 0.9297), (-0.7842, 0.6468, 0.9297), (-1.012, 0.09721, 0.9297), (-0.6468, -0.7842, 0.9297), (-0.09721, -1.012, 0.9297), (0.7842, -0.6468, 0.9297), (1.012, -0.09721, 0.9297), (0.6468, 0.7842, 0.9297), (0.09721, 1.012, 0.9297), (-0.09721, 1.012, 0.9297), (-0.6468, 0.7842, 0.9297), (-1.012, -0.09721, 0.9297), (-0.7842, -0.6468, 0.9297)], [], [(0, 17, 16, 2), (2, 16, 18, 4), (4, 18, 19, 6), (6, 19, 20, 8), (8, 20, 21, 10), (10, 21, 22, 12), (15, 13, 30, 31), (12, 22, 23, 14), (14, 23, 17, 0), (0, 2, 4, 6, 8, 10, 12, 14), (1, 3, 16, 17), (3, 5, 18, 16), (5, 7, 19, 18), (7, 9, 20, 19), (9, 11, 21, 20), (11, 13, 22, 21), (13, 15, 23, 22), (15, 1, 17, 23), (11, 9, 28, 29), (7, 5, 26, 27), (3, 1, 25, 24), (1, 15, 31, 25), (13, 11, 29, 30), (9, 7, 27, 28), (5, 3, 24, 26), (51, 50, 85, 84), (47, 46, 83, 82), (46, 63, 90, 83), (43, 42, 81, 80), (58, 47, 82, 89), (69, 29, 52), (42, 59, 88, 81), (55, 70, 69, 52), (40, 41, 42, 43), (27, 41, 40, 28), (35, 42, 41, 27), (54, 43, 80, 87), (28, 40, 43, 36), (44, 45, 46, 47), (24, 45, 44, 26), (32, 46, 45, 24), (71, 70, 95, 94), (26, 44, 47, 34), (48, 49, 50, 51), (30, 49, 48, 31), (38, 50, 49, 30), (70, 55, 86, 95), (31, 48, 51, 39), (52, 53, 54, 55), (28, 53, 52, 29), (36, 54, 53, 28), (67, 66, 93, 92), (29, 52, 55, 37), (56, 57, 58, 59), (26, 57, 56, 27), (34, 58, 57, 26), (50, 71, 94, 85), (27, 56, 59, 35), (60, 61, 62, 63), (25, 61, 60, 24), (33, 62, 61, 25), (63, 62, 91, 90), (24, 60, 63, 32), (64, 65, 66, 67), (31, 65, 64, 25), (39, 66, 65, 31), (59, 58, 89, 88), (25, 64, 67, 33), (68, 69, 70, 71), (29, 69, 68, 30), (37, 70, 69, 29), (66, 51, 84, 93), (30, 68, 71, 38), (55, 54, 87, 86), (62, 67, 92, 91), (40, 43, 54, 53), (42, 41, 56, 59), (44, 47, 58, 57), (46, 45, 60, 63), (62, 61, 64, 67), (48, 51, 66, 65), (50, 49, 68, 71), (53, 28, 40), (56, 41, 27), (57, 26, 44), (60, 45, 24), (64, 61, 25), (65, 31, 48), (68, 49, 30), (91, 92, 73), (72, 73, 79, 78, 77, 76, 75, 74), (83, 90, 72), (82, 74, 89), (81, 88, 75), (80, 76, 87), (95, 86, 77), (76, 80, 81, 75), (74, 82, 83, 72), (79, 84, 85, 78), (77, 86, 87, 76), (75, 88, 89, 74), (72, 90, 91, 73), (73, 92, 93, 79), (78, 94, 95, 77), (84, 79, 93), (85, 94, 78)])
_uv = me_cylinder_002.uv_layers.new(name='UVMap')
_uv.uv.foreach_set('vector', [0.687, 0.2782, 0.678, 0.2782, 0.678, 0.2412, 0.687, 0.2412, 0.678, 0.3152, 0.687, 0.3152, 0.687, 0.3523, 0.678, 0.3523, 0.678, 0.3523, 0.687, 0.3523, 0.687, 0.3893, 0.678, 0.3893, 0.6498, 0.3512, 0.6588, 0.3512, 0.6588, 0.3912, 0.6498, 0.3912, 0.6498, 0.3912, 0.6588, 0.3912, 0.6588, 0.4195, 0.6498, 0.4195, 0.5889, 0.3348, 0.5979, 0.3348, 0.5979, 0.3718, 0.5889, 0.3718, 0.678, 0.3512, 0.6639, 0.3512, 0.6639, 0.2412, 0.678, 0.2412, 0.5889, 0.3718, 0.5979, 0.3718, 0.5979, 0.4088, 0.5889, 0.4088, 0.687, 0.3152, 0.678, 0.3152, 0.678, 0.2782, 0.687, 0.2782, 0.6162, 0.228, 0.6023, 0.1997, 0.6023, 0.1596, 0.6162, 0.1313, 0.6359, 0.1313, 0.6498, 0.1596, 0.6498, 0.1997, 0.6359, 0.228, 0.6445, 0.2919, 0.6445, 0.2608, 0.6498, 0.2563, 0.6498, 0.2964, 0.6445, 0.2608, 0.6337, 0.2388, 0.6359, 0.228, 0.6498, 0.2563, 0.6337, 0.2388, 0.6184, 0.2388, 0.6162, 0.228, 0.6359, 0.228, 0.6184, 0.2388, 0.6076, 0.2608, 0.6023, 0.2563, 0.6162, 0.228, 0.6076, 0.2608, 0.6076, 0.2919, 0.6023, 0.2964, 0.6023, 0.2563, 0.6076, 0.2919, 0.6184, 0.3139, 0.6162, 0.3247, 0.6023, 0.2964, 0.6184, 0.3139, 0.6337, 0.3139, 0.6359, 0.3247, 0.6162, 0.3247, 0.6337, 0.3139, 0.6445, 0.2919, 0.6498, 0.2964, 0.6359, 0.3247, 0.7041, 0.2412, 0.6933, 0.2412, 0.6933, 0.1313, 0.7041, 0.1313, 0.6023, 0.3247, 0.6164, 0.3247, 0.6164, 0.4347, 0.6023, 0.4347, 0.678, 0.2412, 0.6639, 0.2412, 0.6639, 0.1313, 0.678, 0.1313, 0.6639, 0.2412, 0.6498, 0.2412, 0.6498, 0.1313, 0.6639, 0.1313, 0.6639, 0.3512, 0.6498, 0.3512, 0.6498, 0.2412, 0.6639, 0.2412, 0.6933, 0.2412, 0.678, 0.2412, 0.678, 0.1313, 0.6933, 0.1313, 0.6164, 0.3247, 0.6306, 0.3247, 0.6306, 0.4347, 0.6164, 0.4347, 0.5524, 0.1313, 0.5524, 0.1313, 0.5524, 0.1313, 0.5524, 0.1313, 0.5524, 0.1313, 0.5524, 0.1313, 0.5524, 0.1313, 0.5524, 0.1313, 0.5524, 0.1313, 0.5524, 0.1313, 0.5524, 0.1313, 0.5524, 0.1313, 0.5524, 0.1313, 0.5524, 0.1313, 0.5524, 0.1313, 0.5524, 0.1313, 0.5524, 0.1313, 0.5524, 0.1313, 0.5524, 0.1313, 0.5524, 0.1313, 0.5896, 0.1352, 0.585, 0.1446, 0.585, 0.1313, 0.5524, 0.1313, 0.5524, 0.1313, 0.5524, 0.1313, 0.5524, 0.1313, 0.6306, 0.4068, 0.6306, 0.3996, 0.6427, 0.3996, 0.6427, 0.4068, 0.5767, 0.3662, 0.5767, 0.3974, 0.5646, 0.3974, 0.5646, 0.3662, 0.5589, 0.1666, 0.5543, 0.1572, 0.5651, 0.1352, 0.5697, 0.1446, 0.6708, 0.4007, 0.6648, 0.4007, 0.6648, 0.3759, 0.6708, 0.3759, 0.5524, 0.1313, 0.5524, 0.1313, 0.5524, 0.1313, 0.5524, 0.1313, 0.6648, 0.4007, 0.6588, 0.4007, 0.6588, 0.3759, 0.6648, 0.3759, 0.5889, 0.3737, 0.5889, 0.4025, 0.5767, 0.4025, 0.5767, 0.3737, 0.5697, 0.2198, 0.5651, 0.2292, 0.5543, 0.2071, 0.5589, 0.1977, 0.5646, 0.3974, 0.5646, 0.4097, 0.5524, 0.4097, 0.5524, 0.3974, 0.5524, 0.1313, 0.5524, 0.1313, 0.5524, 0.1313, 0.5524, 0.1313, 0.6427, 0.3495, 0.6492, 0.3495, 0.6492, 0.3743, 0.6427, 0.3743, 0.6427, 0.3319, 0.6427, 0.3607, 0.6306, 0.3607, 0.6306, 0.3319, 0.5958, 0.1666, 0.6023, 0.1666, 0.6023, 0.1977, 0.5958, 0.1977, 0.687, 0.2412, 0.6916, 0.2412, 0.6916, 0.266, 0.687, 0.266, 0.5524, 0.1313, 0.5524, 0.1313, 0.5524, 0.1313, 0.5524, 0.1313, 0.6708, 0.3512, 0.6769, 0.3512, 0.6769, 0.3759, 0.6708, 0.3759, 0.5767, 0.3348, 0.5767, 0.3568, 0.5646, 0.3568, 0.5646, 0.3348, 0.5697, 0.1446, 0.5697, 0.1313, 0.585, 0.1313, 0.585, 0.1446, 0.678, 0.3893, 0.684, 0.3893, 0.684, 0.414, 0.678, 0.414, 0.5524, 0.1313, 0.5524, 0.1313, 0.5524, 0.1313, 0.5524, 0.1313, 0.6427, 0.3945, 0.6427, 0.4068, 0.6306, 0.4068, 0.6306, 0.3945, 0.5889, 0.3348, 0.5889, 0.3636, 0.5767, 0.3636, 0.5767, 0.3348, 0.5589, 0.1977, 0.5524, 0.1977, 0.5524, 0.1666, 0.5589, 0.1666, 0.6648, 0.3512, 0.6708, 0.3512, 0.6708, 0.3759, 0.6648, 0.3759, 0.5524, 0.1313, 0.5524, 0.1313, 0.5524, 0.1313, 0.5524, 0.1313, 0.5767, 0.3974, 0.5767, 0.4068, 0.5646, 0.4068, 0.5646, 0.3974, 0.5524, 0.4025, 0.5524, 0.3737, 0.5646, 0.3737, 0.5646, 0.4025, 0.585, 0.2198, 0.585, 0.233, 0.5697, 0.233, 0.5697, 0.2198, 0.6487, 0.399, 0.6427, 0.399, 0.6427, 0.3743, 0.6487, 0.3743, 0.5524, 0.1313, 0.5524, 0.1313, 0.5524, 0.1313, 0.5524, 0.1313, 0.6708, 0.3759, 0.6769, 0.3759, 0.6769, 0.4007, 0.6708, 0.4007, 0.5524, 0.3636, 0.5524, 0.3348, 0.5646, 0.3348, 0.5646, 0.3636, 0.5958, 0.1977, 0.6004, 0.2071, 0.5896, 0.2292, 0.585, 0.2198, 0.6306, 0.337, 0.6306, 0.3247, 0.6427, 0.3247, 0.6427, 0.337, 0.5524, 0.1313, 0.5524, 0.1313, 0.5524, 0.1313, 0.5524, 0.1313, 0.6648, 0.3759, 0.6588, 0.3759, 0.6588, 0.3512, 0.6648, 0.3512, 0.6427, 0.3709, 0.6427, 0.3996, 0.6306, 0.3996, 0.6306, 0.3709, 0.585, 0.1446, 0.5896, 0.1352, 0.6004, 0.1572, 0.5958, 0.1666, 0.6492, 0.3495, 0.6427, 0.3495, 0.6427, 0.3247, 0.6492, 0.3247, 0.5524, 0.1313, 0.5524, 0.1313, 0.5524, 0.1313, 0.5524, 0.1313, 0.6901, 0.414, 0.684, 0.414, 0.684, 0.3893, 0.6901, 0.3893, 0.5524, 0.1313, 0.5524, 0.1313, 0.5524, 0.1313, 0.5524, 0.1313, 0.5524, 0.1313, 0.5524, 0.1313, 0.5524, 0.1313, 0.5524, 0.1313, 0.5767, 0.3662, 0.5646, 0.3662, 0.5646, 0.3568, 0.5767, 0.3568, 0.5646, 0.3974, 0.5767, 0.3974, 0.5767, 0.4068, 0.5646, 0.4068, 0.5889, 0.3737, 0.5767, 0.3737, 0.5767, 0.3636, 0.5889, 0.3636, 0.5646, 0.4097, 0.5524, 0.4097, 0.5524, 0.4025, 0.5646, 0.4025, 0.5646, 0.3737, 0.5524, 0.3737, 0.5524, 0.3636, 0.5646, 0.3636, 0.6427, 0.3319, 0.6306, 0.3319, 0.6306, 0.3247, 0.6427, 0.3247, 0.6306, 0.3607, 0.6427, 0.3607, 0.6427, 0.3709, 0.6306, 0.3709, 0.5697, 0.1313, 0.5697, 0.1446, 0.5651, 0.1352, 0.5524, 0.1666, 0.5543, 0.1572, 0.5589, 0.1666, 0.5524, 0.1977, 0.5589, 0.1977, 0.5543, 0.2071, 0.5697, 0.233, 0.5651, 0.2292, 0.5697, 0.2198, 0.5896, 0.2292, 0.585, 0.233, 0.585, 0.2198, 0.6004, 0.2071, 0.5958, 0.1977, 0.6023, 0.1977, 0.6004, 0.1572, 0.6023, 0.1666, 0.5958, 0.1666, 0.6004, 0.259, 0.6023, 0.2684, 0.5958, 0.2684, 0.585, 0.2463, 0.5958, 0.2684, 0.5958, 0.2995, 0.585, 0.3215, 0.5697, 0.3215, 0.5589, 0.2995, 0.5589, 0.2684, 0.5697, 0.2463, 0.585, 0.233, 0.5896, 0.2369, 0.585, 0.2463, 0.5697, 0.233, 0.5697, 0.2463, 0.5651, 0.2369, 0.5524, 0.2684, 0.5543, 0.259, 0.5589, 0.2684, 0.5524, 0.2995, 0.5589, 0.2995, 0.5543, 0.3089, 0.5697, 0.3348, 0.5651, 0.3309, 0.5697, 0.3215, 0.5589, 0.2995, 0.5524, 0.2995, 0.5524, 0.2684, 0.5589, 0.2684, 0.5697, 0.2463, 0.5697, 0.233, 0.585, 0.233, 0.585, 0.2463, 0.5958, 0.2995, 0.6004, 0.3089, 0.5896, 0.3309, 0.585, 0.3215, 0.5697, 0.3215, 0.5651, 0.3309, 0.5543, 0.3089, 0.5589, 0.2995, 0.5589, 0.2684, 0.5543, 0.259, 0.5651, 0.2369, 0.5697, 0.2463, 0.585, 0.2463, 0.5896, 0.2369, 0.6004, 0.259, 0.5958, 0.2684, 0.5958, 0.2684, 0.6023, 0.2684, 0.6023, 0.2995, 0.5958, 0.2995, 0.585, 0.3215, 0.585, 0.3348, 0.5697, 0.3348, 0.5697, 0.3215, 0.6004, 0.3089, 0.5958, 0.2995, 0.6023, 0.2995, 0.5896, 0.3309, 0.585, 0.3348, 0.585, 0.3215])
me_cylinder_002.materials.append(mat_material_001)
me_cylinder_002.use_remesh_preserve_volume = False
me_cylinder_002.use_remesh_preserve_attributes = False
me_cylinder_002.use_mirror_vertex_groups = False
me_cylinder_002.update()
me_cylinder = bpy.data.meshes.new('Cylinder')
me_cylinder.from_pydata([(0.1697, 1.863, -1.082), (0.1697, 1.863, -0.3491), (1.197, 1.437, -1.082), (1.197, 1.437, -0.3491), (1.863, -0.1697, -1.082), (1.863, -0.1697, -0.3491), (1.437, -1.197, -1.082), (1.437, -1.197, -0.3491), (-0.1697, -1.863, -1.082), (-0.1697, -1.863, -0.3491), (-1.197, -1.437, -1.082), (-1.197, -1.437, -0.3491), (-1.863, 0.1697, -1.082), (-1.863, 0.1697, -0.3491), (-1.437, 1.197, -1.082), (-1.437, 1.197, -0.3491), (4.866e-08, 1.933, -1.265), (1.367, 1.367, -1.265), (1.204, 1.204, -0.1654), (5.61e-08, 1.702, -0.1654), (1.702, -8.4e-08, -0.1654), (1.933, -9.145e-08, -1.265), (1.367, -1.367, -1.265), (1.204, -1.204, -0.1654), (-9.8e-08, -1.702, -0.1654), (-1.203e-07, -1.933, -1.265), (-1.367, -1.367, -1.265), (-1.204, -1.204, -0.1654), (-1.702, 1.982e-08, -0.1654), (-1.933, 1.61e-08, -1.265), (-1.367, 1.367, -1.265), (-1.204, 1.204, -0.1654), (0.1697, 1.863, -1.082), (1.197, 1.437, -1.082), (1.197, 1.437, -0.3491), (0.1697, 1.863, -0.3491), (1.863, -0.1697, -0.3491), (1.863, -0.1697, -1.082), (1.437, -1.197, -1.082), (1.437, -1.197, -0.3491), (-0.1697, -1.863, -0.3491), (-0.1697, -1.863, -1.082), (-1.197, -1.437, -1.082), (-1.197, -1.437, -0.3491), (-1.863, 0.1697, -0.3491), (-1.863, 0.1697, -1.082), (-1.437, 1.197, -1.082), (-1.437, 1.197, -0.3491), (1.008, 2.994, -1.223), (1.008, 2.994, -0.9407), (1.404, 2.83, -0.9407), (1.404, 2.83, -1.223), (2.994, -1.008, -1.223), (2.994, -1.008, -0.9407), (2.83, -1.404, -0.9407), (2.83, -1.404, -1.223), (-1.008, -2.994, -1.223), (-1.008, -2.994, -0.9407), (-1.404, -2.83, -0.9407), (-1.404, -2.83, -1.223), (-2.994, 1.008, -1.223), (-2.994, 1.008, -0.9407), (-2.83, 1.404, -0.9407), (-2.83, 1.404, -1.223), (1.367, 1.367, -0.1654), (4.866e-08, 1.933, -0.1654), (1.933, -9.145e-08, -0.1654), (1.367, -1.367, -0.1654), (-1.203e-07, -1.933, -0.1654), (-1.367, -1.367, -0.1654), (-1.933, 1.61e-08, -0.1654), (-1.367, 1.367, -0.1654), (1.204, 1.204, 0.2559), (5.687e-08, 1.702, 0.2559), (1.702, -8.4e-08, 0.2559), (1.204, -1.204, 0.2559), (-9.724e-08, -1.702, 0.2559), (-1.204, -1.204, 0.2559), (-1.702, 1.982e-08, 0.2559), (-1.204, 1.204, 0.2559)], [], [(1, 3, 34, 35), (17, 64, 66, 21), (8, 9, 40, 41), (22, 67, 68, 25), (15, 14, 46, 47), (26, 69, 70, 29), (23, 20, 74, 75), (2, 0, 32, 33), (30, 71, 65, 16), (16, 17, 21, 22, 25, 26, 29, 30), (0, 2, 17, 16), (3, 1, 65, 64), (1, 0, 16, 65), (2, 3, 64, 17), (5, 4, 21, 66), (4, 6, 22, 21), (7, 5, 66, 67), (6, 7, 67, 22), (9, 8, 25, 68), (8, 10, 26, 25), (11, 9, 68, 69), (10, 11, 69, 26), (13, 12, 29, 70), (12, 14, 30, 29), (15, 13, 70, 71), (14, 15, 71, 30), (10, 8, 41, 42), (0, 1, 35, 32), (9, 11, 43, 40), (3, 2, 33, 34), (11, 10, 42, 43), (4, 5, 36, 37), (12, 13, 44, 45), (6, 4, 37, 38), (14, 12, 45, 46), (5, 7, 39, 36), (13, 15, 47, 44), (7, 6, 38, 39), (48, 49, 50, 51), (35, 49, 48, 32), (34, 50, 49, 35), (33, 51, 50, 34), (32, 48, 51, 33), (52, 53, 54, 55), (36, 53, 52, 37), (39, 54, 53, 36), (38, 55, 54, 39), (37, 52, 55, 38), (56, 57, 58, 59), (40, 57, 56, 41), (43, 58, 57, 40), (42, 59, 58, 43), (41, 56, 59, 42), (60, 61, 62, 63), (44, 61, 60, 45), (47, 62, 61, 44), (46, 63, 62, 47), (45, 60, 63, 46), (19, 18, 64, 65), (18, 20, 66, 64), (20, 23, 67, 66), (23, 24, 68, 67), (24, 27, 69, 68), (27, 28, 70, 69), (28, 31, 71, 70), (31, 19, 65, 71), (72, 73, 79, 78, 77, 76, 75, 74), (18, 19, 73, 72), (19, 31, 79, 73), (28, 27, 77, 78), (24, 23, 75, 76), (20, 18, 72, 74), (31, 28, 78, 79), (27, 24, 76, 77)])
_uv = me_cylinder.uv_layers.new(name='UVMap')
_uv.uv.foreach_set('vector', [0.3039, 0.1365, 0.3039, 0.1365, 0.3039, 0.1365, 0.3039, 0.1365, 0.3572, 0.265, 0.3736, 0.265, 0.3736, 0.3104, 0.3572, 0.3104, 0.3039, 0.1365, 0.3039, 0.1365, 0.3039, 0.1365, 0.3039, 0.1365, 0.3901, 0.2863, 0.4065, 0.2863, 0.4065, 0.3316, 0.3901, 0.3316, 0.3039, 0.1365, 0.3039, 0.1365, 0.3039, 0.1365, 0.3039, 0.1365, 0.3901, 0.2783, 0.3736, 0.2783, 0.3736, 0.233, 0.3901, 0.233, 0.4231, 0.3294, 0.4231, 0.3011, 0.4294, 0.3011, 0.4294, 0.3294, 0.3039, 0.1365, 0.3039, 0.1365, 0.3039, 0.1365, 0.3039, 0.1365, 0.3901, 0.2369, 0.4065, 0.2369, 0.4065, 0.2823, 0.3901, 0.2823, 0.3039, 0.1686, 0.3195, 0.1365, 0.3416, 0.1365, 0.3572, 0.1686, 0.3572, 0.214, 0.3416, 0.246, 0.3195, 0.246, 0.3039, 0.214, 0.36, 0.2369, 0.36, 0.261, 0.3572, 0.265, 0.3572, 0.233, 0.3709, 0.261, 0.3709, 0.2369, 0.3736, 0.233, 0.3736, 0.265, 0.3709, 0.2369, 0.36, 0.2369, 0.3572, 0.233, 0.3736, 0.233, 0.36, 0.261, 0.3709, 0.261, 0.3736, 0.265, 0.3572, 0.265, 0.3874, 0.3722, 0.3874, 0.3497, 0.3894, 0.3441, 0.3894, 0.3778, 0.3847, 0.3385, 0.3847, 0.3144, 0.3874, 0.3104, 0.3874, 0.3424, 0.4321, 0.2369, 0.4321, 0.261, 0.4294, 0.265, 0.4294, 0.233, 0.3928, 0.2823, 0.4037, 0.2823, 0.4065, 0.2863, 0.3901, 0.2863, 0.3764, 0.3064, 0.3873, 0.3064, 0.3901, 0.3104, 0.3736, 0.3104, 0.3873, 0.3064, 0.3873, 0.2823, 0.3901, 0.2783, 0.3901, 0.3104, 0.3764, 0.2823, 0.3764, 0.3064, 0.3736, 0.3104, 0.3736, 0.2783, 0.3873, 0.2823, 0.3764, 0.2823, 0.3736, 0.2783, 0.3901, 0.2783, 0.3874, 0.3385, 0.3874, 0.316, 0.3894, 0.3104, 0.3894, 0.3441, 0.3536, 0.3836, 0.3536, 0.3595, 0.3564, 0.3555, 0.3564, 0.3876, 0.3847, 0.3705, 0.3847, 0.3464, 0.3874, 0.3424, 0.3874, 0.3745, 0.3928, 0.233, 0.4037, 0.233, 0.4065, 0.2369, 0.3901, 0.2369, 0.3039, 0.1365, 0.3039, 0.1365, 0.3039, 0.1365, 0.3039, 0.1365, 0.3039, 0.1365, 0.3039, 0.1365, 0.3039, 0.1365, 0.3039, 0.1365, 0.3039, 0.1365, 0.3039, 0.1365, 0.3039, 0.1365, 0.3039, 0.1365, 0.3039, 0.1365, 0.3039, 0.1365, 0.3039, 0.1365, 0.3039, 0.1365, 0.3039, 0.1365, 0.3039, 0.1365, 0.3039, 0.1365, 0.3039, 0.1365, 0.3039, 0.1365, 0.3039, 0.1365, 0.3039, 0.1365, 0.3039, 0.1365, 0.3039, 0.1365, 0.3039, 0.1365, 0.3039, 0.1365, 0.3039, 0.1365, 0.3039, 0.1365, 0.3039, 0.1365, 0.3039, 0.1365, 0.3039, 0.1365, 0.3039, 0.1365, 0.3039, 0.1365, 0.3039, 0.1365, 0.3039, 0.1365, 0.3039, 0.1365, 0.3039, 0.1365, 0.3039, 0.1365, 0.3039, 0.1365, 0.3039, 0.1365, 0.3039, 0.1365, 0.3039, 0.1365, 0.3039, 0.1365, 0.3039, 0.1365, 0.3039, 0.1365, 0.3039, 0.1365, 0.3039, 0.1365, 0.3625, 0.8245, 0.3583, 0.8235, 0.3588, 0.8143, 0.363, 0.8153, 0.3148, 0.8604, 0.3215, 0.8216, 0.3257, 0.8206, 0.3257, 0.8578, 0.385, 0.7967, 0.3799, 0.8385, 0.3735, 0.8385, 0.3684, 0.7967, 0.363, 0.778, 0.363, 0.8153, 0.3588, 0.8143, 0.3521, 0.7754, 0.3991, 0.6016, 0.394, 0.6435, 0.3876, 0.6435, 0.3825, 0.6016, 0.4124, 0.8059, 0.4082, 0.8069, 0.4077, 0.7977, 0.4119, 0.7967, 0.4016, 0.8458, 0.4082, 0.8069, 0.4124, 0.8059, 0.4124, 0.8432, 0.3521, 0.8173, 0.347, 0.8592, 0.3406, 0.8592, 0.3355, 0.8173, 0.363, 0.8271, 0.363, 0.8644, 0.3588, 0.8634, 0.3521, 0.8245, 0.3521, 0.7754, 0.347, 0.8173, 0.3406, 0.8173, 0.3355, 0.7754, 0.3039, 0.8298, 0.2997, 0.8308, 0.2992, 0.8216, 0.3034, 0.8206, 0.2931, 0.8697, 0.2997, 0.8308, 0.3039, 0.8298, 0.3039, 0.8671, 0.4014, 0.698, 0.3963, 0.7399, 0.3899, 0.7399, 0.3848, 0.698, 0.4162, 0.6042, 0.4162, 0.6415, 0.412, 0.6405, 0.4054, 0.6016, 0.3991, 0.6435, 0.394, 0.6853, 0.3876, 0.6853, 0.3825, 0.6435, 0.2931, 0.8298, 0.2889, 0.8308, 0.2884, 0.8216, 0.2925, 0.8206, 0.2822, 0.8697, 0.2889, 0.8308, 0.2931, 0.8298, 0.2931, 0.8671, 0.385, 0.8385, 0.3901, 0.7967, 0.3965, 0.7967, 0.4016, 0.8385, 0.3148, 0.8232, 0.3148, 0.8604, 0.3106, 0.8594, 0.3039, 0.8206, 0.3848, 0.7818, 0.3899, 0.7399, 0.3963, 0.7399, 0.4014, 0.7818, 0.3208, 0.349, 0.3403, 0.349, 0.3416, 0.3555, 0.3195, 0.3555, 0.3403, 0.349, 0.354, 0.3207, 0.3572, 0.3234, 0.3416, 0.3555, 0.354, 0.3207, 0.354, 0.2808, 0.3572, 0.2781, 0.3572, 0.3234, 0.354, 0.2808, 0.3403, 0.2526, 0.3416, 0.246, 0.3572, 0.2781, 0.3403, 0.2526, 0.3208, 0.2526, 0.3195, 0.246, 0.3416, 0.246, 0.3208, 0.2526, 0.3071, 0.2808, 0.3039, 0.2781, 0.3195, 0.246, 0.3071, 0.2808, 0.3071, 0.3207, 0.3039, 0.3234, 0.3039, 0.2781, 0.3071, 0.3207, 0.3208, 0.349, 0.3195, 0.3555, 0.3039, 0.3234, 0.371, 0.233, 0.3572, 0.2047, 0.3572, 0.1648, 0.371, 0.1365, 0.3904, 0.1365, 0.4042, 0.1648, 0.4042, 0.2047, 0.3904, 0.233, 0.4231, 0.2612, 0.4231, 0.233, 0.4294, 0.233, 0.4294, 0.2612, 0.3536, 0.3555, 0.3536, 0.3954, 0.3474, 0.3954, 0.3474, 0.3555, 0.4271, 0.1648, 0.4271, 0.2047, 0.4208, 0.2047, 0.4208, 0.1648, 0.4271, 0.2163, 0.4271, 0.1764, 0.4334, 0.1764, 0.4334, 0.2163, 0.4231, 0.3011, 0.4231, 0.2612, 0.4294, 0.2612, 0.4294, 0.3011, 0.4271, 0.1365, 0.4271, 0.1648, 0.4208, 0.1648, 0.4208, 0.1365, 0.4271, 0.2047, 0.4271, 0.233, 0.4208, 0.233, 0.4208, 0.2047])
me_cylinder.materials.append(mat_material_001)
me_cylinder.use_remesh_preserve_volume = False
me_cylinder.use_remesh_preserve_attributes = False
me_cylinder.use_mirror_vertex_groups = False
me_cylinder.update()

# ---- objects
ob_missilegun = bpy.data.objects.new('MissileGun', me_cube_001)
ob_rocketgun = bpy.data.objects.new('RocketGun', me_cube_000)
ob_gun = bpy.data.objects.new('Gun', me_cube_003)
ob_gunholder = bpy.data.objects.new('GunHolder', me_cube_002)
ob_rod = bpy.data.objects.new('Rod', me_cylinder_002)
ob_turretbase = bpy.data.objects.new('turretBase', me_cylinder)

# ---- transforms, parenting, visibility, modifiers, constraints
ob_missilegun.location = (-0.08233, 2.175, 3.562)
ob_missilegun.scale = (0.7448, 0.5148, 0.7694)
ob_missilegun.hide_viewport = True
ob_missilegun.lineart.crease_threshold = 0.0
ob_rocketgun.location = (-0.08233, 2.315, 3.562)
ob_rocketgun.scale = (0.6552, 0.6552, 0.6552)
ob_rocketgun.hide_viewport = True
ob_rocketgun.lineart.crease_threshold = 0.0
ob_gun.location = (-0.08233, 2.175, 3.562)
ob_gun.scale = (0.5148, 0.5148, 0.5148)
ob_gun.lineart.crease_threshold = 0.0
ob_gunholder.location = (0.0, 0.0, 3.31)
ob_gunholder.scale = (0.8302, 0.8302, 0.8302)
ob_gunholder.lineart.crease_threshold = 0.0
ob_rod.location = (0.0, 0.0, 1.853)
ob_rod.scale = (0.8099, 0.8099, 0.8099)
ob_rod.lineart.crease_threshold = 0.0
ob_turretbase.location = (0.0, 0.0, 0.0)
ob_turretbase.lineart.crease_threshold = 0.0

# ---- collection membership
col_collection_1.objects.link(ob_missilegun)
col_collection_1.objects.link(ob_rocketgun)
col_collection_1.objects.link(ob_gun)
col_collection_1.objects.link(ob_gunholder)
col_collection_1.objects.link(ob_rod)
col_collection_1.objects.link(ob_turretbase)

# ---- scene / render settings (as saved in the file)
scene.frame_start = 1; scene.frame_end = 250; scene.frame_set(1)
scene.render.engine = 'CYCLES'
scene.render.resolution_percentage = 50
scene.render.dither_intensity = 0.0
scene.cycles.use_denoising = False
scene.cycles.samples = 128
scene.cycles.sampling_pattern = 'TABULATED_SOBOL'
scene.cycles.use_adaptive_sampling = False
scene.cycles.use_light_tree = False
scene.cycles.blur_glossy = 0.0
scene.cycles.sample_clamp_indirect = 0.0
scene.view_settings.view_transform = 'Standard'
bpy.context.view_layer.update()

# ---- added for rendering (the .blend has no active camera and no usable light): camera, sun
cam_auto = bpy.data.cameras.new('AutoCamera')
cam_auto.lens = 50.0
cam_auto.sensor_width = 36.0
cam_auto.clip_end = 1000.0
ob_auto_camera = bpy.data.objects.new('AutoCamera', cam_auto)
scene.collection.objects.link(ob_auto_camera)
ob_auto_camera.location = (14.2713, -13.7542, 13.3097)
ob_auto_camera.rotation_euler = (1.09748, -7.21219e-08, 0.694738)
scene.camera = ob_auto_camera
light_auto_sun = bpy.data.lights.new('AutoSun', 'SUN')
light_auto_sun.energy = 3.0
light_auto_sun.angle = 0.0523599
ob_auto_sun = bpy.data.objects.new('AutoSun', light_auto_sun)
scene.collection.objects.link(ob_auto_sun)
ob_auto_sun.rotation_euler = (0.872665, 0.174533, 0.523599)
bpy.context.view_layer.update()
